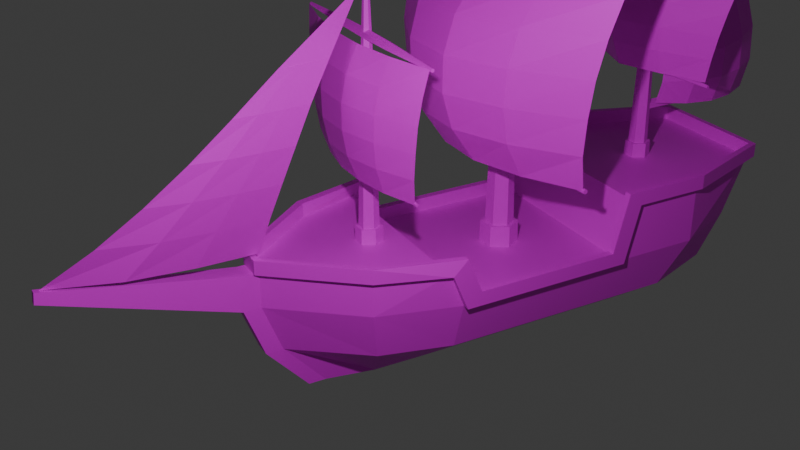 # Source: bg_4_big_pirate_ship.blend  (saved by Blender 4.0.36; exported with 4.5.12 LTS)
import bpy
from mathutils import Matrix  # noqa: F401  (used for matrix-valued properties, if any)

bpy.ops.wm.read_factory_settings(use_empty=True)
scene = bpy.context.scene
scene.name = 'Scene'

# ---- collections
col_boat = bpy.data.collections.new('Boat'); scene.collection.children.link(col_boat)
col_front_mast = bpy.data.collections.new('Front Mast'); scene.collection.children.link(col_front_mast)
col_middle_mast = bpy.data.collections.new('Middle Mast'); scene.collection.children.link(col_middle_mast)
col_rear_mast = bpy.data.collections.new('Rear Mast'); scene.collection.children.link(col_rear_mast)

# ---- images (referenced by path relative to the original .blend; pixels are not part of the script)
import os
ASSET_DIR = os.environ.get("B2B_ASSET_DIR", "")  # directory of the original .blend (textures are referenced by path, not embedded)
HERE = os.path.dirname(os.path.abspath(__file__))  # packed textures are extracted next to this script under _unpacked/

def load_image(name, relpath, width, height, colorspace="sRGB"):
    """Load a texture the original file referenced (path relative to the .blend, or extracted next to this script)."""
    p = next((c for c in (os.path.join(HERE, relpath), os.path.join(ASSET_DIR, relpath)) if relpath and os.path.exists(c)), "")
    if p:
        img = bpy.data.images.load(p, check_existing=True)
        img.name = name
    else:  # same state as the original file: an image datablock whose file is absent (Cycles renders it pink)
        img = bpy.data.images.new(name, width, height)
        img.source = "FILE"
        img.filepath = "//" + (relpath or name)
    img.colorspace_settings.name = colorspace
    return img
img_hull_painting = load_image('Hull Painting', '', 1024, 1024, 'sRGB')
img_generic_wood = load_image('Generic Wood', '', 1024, 1024, 'sRGB')
img_a = load_image('a', '', 1024, 1024, 'sRGB')

# ---- materials (node trees are filled in below, after node groups)
mat_material_001 = bpy.data.materials.new('Material.001')
mat_material_001.use_transparent_shadow = False
mat_material_001.preview_render_type = 'FLAT'
mat_material_002 = bpy.data.materials.new('Material.002')
mat_material_002.use_transparent_shadow = False
mat_front_triangle_sail_material = bpy.data.materials.new('Front Triangle Sail Material')
mat_front_triangle_sail_material.use_transparent_shadow = False

# ---- material node trees
mat_material_001.use_nodes = True; mat_material_001.node_tree.nodes.clear()
_N = mat_material_001.node_tree.nodes; _L = mat_material_001.node_tree.links
n0 = _N.new('ShaderNodeBsdfPrincipled'); n0.name = 'Principled BSDF'; n0.location = (10, 300)
n0.inputs[3].default_value = 1.45
n1 = _N.new('ShaderNodeOutputMaterial'); n1.name = 'Material Output'; n1.location = (300, 300)
n2 = _N.new('ShaderNodeTexImage'); n2.name = 'Image Texture'; n2.location = (-280, 275)
n2.image = img_hull_painting
_L.new(n0.outputs[0], n1.inputs[0])
_L.new(n2.outputs[0], n0.inputs[0])
n1.is_active_output = True
mat_material_002.use_nodes = True; mat_material_002.node_tree.nodes.clear()
_N = mat_material_002.node_tree.nodes; _L = mat_material_002.node_tree.links
n0 = _N.new('ShaderNodeBsdfPrincipled'); n0.name = 'Principled BSDF'; n0.location = (10, 300)
n0.inputs[3].default_value = 1.45
n1 = _N.new('ShaderNodeOutputMaterial'); n1.name = 'Material Output'; n1.location = (300, 300)
n2 = _N.new('ShaderNodeTexImage'); n2.name = 'Image Texture'; n2.location = (-280, 275)
n2.image = img_generic_wood
_L.new(n0.outputs[0], n1.inputs[0])
_L.new(n2.outputs[0], n0.inputs[0])
n1.is_active_output = True
mat_front_triangle_sail_material.use_nodes = True; mat_front_triangle_sail_material.node_tree.nodes.clear()
_N = mat_front_triangle_sail_material.node_tree.nodes; _L = mat_front_triangle_sail_material.node_tree.links
n0 = _N.new('ShaderNodeBsdfPrincipled'); n0.name = 'Principled BSDF'; n0.location = (10, 300)
n0.inputs[3].default_value = 1.45
n1 = _N.new('ShaderNodeOutputMaterial'); n1.name = 'Material Output'; n1.location = (300, 300)
n2 = _N.new('ShaderNodeTexImage'); n2.name = 'Image Texture'; n2.location = (-280, 275)
n2.image = img_a
_L.new(n0.outputs[0], n1.inputs[0])
_L.new(n2.outputs[0], n0.inputs[0])
n1.is_active_output = True

# ---- world
world_world = bpy.data.worlds.new('World'); scene.world = world_world
world_world.use_nodes = True; world_world.node_tree.nodes.clear()
_N = world_world.node_tree.nodes; _L = world_world.node_tree.links
n0 = _N.new('ShaderNodeOutputWorld'); n0.name = 'World Output'; n0.location = (300, 300)
n1 = _N.new('ShaderNodeBackground'); n1.name = 'Background'; n1.location = (10, 300)
n1.inputs[0].default_value = (0.05088, 0.05088, 0.05088, 1.0)
_L.new(n1.outputs[0], n0.inputs[0])
n0.is_active_output = True
world_world.color = (0.05088, 0.05088, 0.05088)
world_world.use_sun_shadow = False
world_world.sun_shadow_jitter_overblur = 0.0

# ---- cameras
cam_camera = bpy.data.cameras.new('Camera')
cam_camera.clip_end = 100.0
cam_camera.ortho_scale = 7.314

# ---- lights
light_light = bpy.data.lights.new('Light', 'POINT')
light_light.transmission_factor = 0.0
light_light.use_soft_falloff = False
light_light.energy = 1000.0
light_light.shadow_soft_size = 0.1
light_light.shadow_maximum_resolution = 0.006
light_light.use_absolute_resolution = True

# ---- meshes
me_cube_002 = bpy.data.meshes.new('Cube.002')
me_cube_002.from_pydata([(-0.2055, -1.9, -0.3942), (-1.311, -1.9, 0.9874), (-0.2055, 0.5459, -0.3942), (-1.311, 0.5459, 0.9874), (0.2055, -1.9, -0.3942), (1.311, -1.9, 0.9874), (0.2055, 0.5459, -0.3942), (1.311, 0.5459, 0.9874), (-0.07148, -3.257, -0.3942), (-0.1367, -4.12, 0.9874), (0.1367, -4.12, 0.9874), (0.07148, -3.257, -0.3942), (-0.8537, 2.807, 0.9874), (-0.1338, 2.35, -0.3942), (0.1338, 2.35, -0.3942), (0.8537, 2.807, 0.9874), (-1.099, -1.9, 0.2896), (-1.099, 0.5459, 0.2896), (1.099, 0.5459, 0.2896), (1.099, -1.9, 0.2896), (-0.1146, -3.853, 0.2896), (0.1146, -3.853, 0.2896), (-0.7156, 2.562, 0.2896), (0.7156, 2.562, 0.2896), (1.311, -1.9, 0.9874), (-1.311, -1.9, 0.9874), (0.1367, -4.12, 0.9874), (-0.1367, -4.12, 0.9874), (1.311, -2.1, 1.487), (-1.311, -2.1, 1.487), (0.1367, -4.12, 1.487), (-0.1367, -4.12, 1.487), (-1.311, 0.7459, 1.807), (1.311, 0.7459, 1.807), (-0.8537, 3.153, 1.807), (0.8537, 3.153, 1.807), (-0.1146, -4.093, 0.2896), (-0.1367, -4.359, 0.9874), (0.1146, -4.093, 0.2896), (0.07148, -3.496, -0.3942), (-0.07148, -3.496, -0.3942), (0.1367, -4.359, 0.9874), (0.1367, -4.359, 0.9874), (-0.1367, -4.359, 0.9874), (0.1367, -4.306, 1.487), (-0.1367, -4.306, 1.487), (-0.1937, -2.578, -0.3942), (-1.013, -3.01, 0.9874), (0.1937, -2.578, -0.3942), (1.013, -3.01, 0.9874), (0.8489, -2.876, 0.2896), (-0.8489, -2.876, 0.2896), (-1.013, -3.01, 0.9874), (1.013, -3.01, 0.9874), (-1.013, -3.01, 1.487), (1.013, -3.01, 1.487), (-1.311, 1.788, 0.9874), (-0.2055, 1.386, -0.3942), (0.2055, 1.386, -0.3942), (1.311, 1.788, 0.9874), (1.099, 1.48, 0.2896), (-1.099, 1.48, 0.2896), (-1.311, 1.788, 1.807), (1.311, 1.788, 1.807), (0.1367, -4.12, 1.487), (-0.1367, -4.12, 1.487), (0.04167, -6.769, 1.731), (-0.04167, -6.769, 1.731), (0.04167, -6.753, 1.884), (-0.04167, -6.753, 1.884), (1.311, -1.9, 0.9874), (1.311, 0.5459, 0.9874), (1.311, -1.9, 0.9874), (1.311, -2.1, 1.487), (1.013, -3.01, 1.487), (-1.311, -1.7, 1.187), (-1.311, 0.3459, 1.187), (1.311, 0.3459, 1.187), (-1.311, -1.9, 0.9874), (-1.311, -1.9, 1.687), (0.1367, -4.12, 1.687), (-0.1367, -4.12, 1.687), (-1.311, 0.5459, 2.007), (1.311, 0.5459, 2.007), (-0.8537, 3.153, 2.007), (0.8537, 3.153, 2.007), (-1.013, -3.01, 1.687), (1.013, -3.01, 1.687), (-1.311, 1.788, 2.007), (1.311, 1.788, 2.007), (0.1367, -4.12, 1.687), (-0.1367, -4.12, 1.687), (1.311, -1.7, 1.187), (1.311, -1.9, 1.687), (1.013, -3.01, 1.687), (1.311, 0.5459, 0.9874), (1.311, -1.9, 0.9874), (-1.311, 0.5459, 0.9874), (-1.013, -3.01, 1.487), (-1.311, -2.1, 1.487), (-1.311, -1.9, 0.9874), (-0.8537, 3.153, 1.807), (0.8537, 3.153, 1.807), (-1.311, 1.788, 1.807), (1.311, 1.788, 1.807), (1.311, 0.7459, 1.807), (-1.311, 0.7459, 1.807), (1.311, 0.5459, 0.9874), (-0.1367, -4.12, 1.487), (0.1367, -4.12, 1.487), (1.013, -3.01, 1.487), (0.1367, -4.12, 1.487), (-0.1367, -4.12, 1.487), (1.013, -3.01, 1.487), (1.311, -2.1, 1.487), (1.311, -1.9, 0.9874), (-1.311, -1.7, 1.187), (-1.311, 0.3459, 1.187), (-1.013, -3.01, 1.687), (-1.311, -1.9, 1.687), (-0.8537, 3.153, 2.007), (0.8537, 3.153, 2.007), (-1.311, 1.788, 2.007), (1.311, 1.788, 2.007), (1.311, 0.5459, 2.007), (-1.311, 0.5459, 2.007), (1.311, 0.3459, 1.187), (-0.1367, -4.12, 1.687), (0.1367, -4.12, 1.687), (1.013, -3.01, 1.687), (0.1367, -4.12, 1.687), (-0.1367, -4.12, 1.687), (1.013, -3.01, 1.687), (1.311, -1.9, 1.687), (1.311, 0.5459, 0.9874), (1.311, -1.9, 0.9874), (1.311, -1.7, 1.187), (-1.101, -3.056, 1.495), (-1.41, -2.115, 1.495), (-1.411, -1.9, 0.9874), (-1.411, 0.5459, 0.9874), (-1.411, -1.9, 0.9874), (-0.9121, 3.234, 1.807), (0.9121, 3.234, 1.807), (-1.41, 1.804, 1.807), (1.41, 1.804, 1.807), (1.411, 0.7459, 1.807), (-1.411, 0.7459, 1.807), (1.411, 0.5459, 0.9874), (-0.1759, -4.201, 1.487), (0.1759, -4.201, 1.487), (1.1, -3.055, 1.494), (1.41, -2.115, 1.495), (1.411, -1.9, 0.9874), (-1.411, -1.7, 1.187), (-1.411, 0.3459, 1.187), (-1.101, -3.056, 1.695), (-1.41, -1.911, 1.693), (-0.9121, 3.234, 2.007), (0.9121, 3.234, 2.007), (-1.41, 1.804, 2.007), (1.41, 1.804, 2.007), (1.411, 0.5459, 2.007), (-1.411, 0.5459, 2.007), (1.411, 0.3459, 1.187), (-0.1759, -4.201, 1.687), (0.1759, -4.201, 1.687), (1.1, -3.055, 1.694), (1.41, -1.911, 1.693), (1.411, 0.5459, 0.9874), (1.411, -1.9, 0.9874), (1.411, -1.7, 1.187), (1.013, -3.01, 0.9874), (1.311, -1.9, 0.9874), (1.099, -1.9, 0.2896), (0.1367, -4.12, 0.9874), (0.1146, -3.853, 0.2896), (0.8489, -2.876, 0.2896), (0.1367, -4.12, 0.9874), (0.1146, -3.853, 0.2896), (0.8489, -2.876, 0.2896), (1.013, -3.01, 0.9874), (1.013, -3.01, 0.9874), (1.311, -1.9, 0.9874), (1.099, -1.9, 0.2896), (0.8489, -2.876, 0.2896)], [], [(16, 1, 3, 17), (61, 56, 12, 22), (18, 7, 5, 19), (51, 46, 8, 20), (2, 6, 4, 0), (7, 3, 1, 5), (31, 27, 43, 45), (46, 48, 11, 8), (9, 10, 26, 27), (10, 21, 179, 178), (22, 12, 15, 23), (60, 58, 14, 23), (58, 57, 13, 14), (56, 3, 32, 62), (59, 60, 23, 15), (13, 22, 23, 14), (48, 50, 21, 11), (10, 9, 37, 41), (47, 51, 20, 9), (6, 18, 19, 4), (57, 61, 22, 13), (0, 16, 17, 2), (52, 27, 31, 54), (5, 1, 25, 24), (49, 5, 24, 53), (47, 9, 27, 52), (55, 54, 31, 30), (24, 25, 29, 28), (53, 24, 28, 55), (20, 8, 40, 36), (62, 63, 35, 34), (15, 12, 34, 35), (3, 7, 33, 32), (59, 15, 35, 63), (38, 41, 37, 36), (39, 38, 36, 40), (42, 44, 68, 66), (9, 20, 36, 37), (44, 30, 64, 65, 31, 45), (21, 10, 41, 38), (11, 21, 38, 39), (8, 11, 39, 40), (27, 26, 42, 43), (26, 30, 44, 42), (26, 53, 55, 30), (28, 29, 54, 55), (1, 47, 52, 25), (10, 49, 53, 26), (25, 52, 54, 29), (1, 16, 51, 47), (4, 19, 50, 48), (50, 19, 174, 180), (0, 4, 48, 46), (16, 0, 46, 51), (7, 59, 63, 33), (32, 33, 63, 62), (2, 17, 61, 57), (7, 18, 60, 59), (12, 56, 62, 34), (6, 2, 57, 58), (18, 6, 58, 60), (17, 3, 56, 61), (30, 31, 65, 64), (67, 66, 68, 69), (44, 45, 69, 68), (45, 43, 67, 69), (43, 42, 66, 67), (28, 24, 72, 73), (28, 55, 74, 73), (7, 5, 70, 71), (86, 81, 127, 118), (73, 72, 115, 114), (95, 96, 135, 134), (83, 77, 126, 124), (3, 32, 106, 97), (81, 31, 108, 127), (73, 74, 113, 114), (82, 76, 117, 125), (63, 33, 105, 104), (71, 70, 96, 95), (65, 91, 131, 112), (74, 94, 132, 113), (83, 89, 123, 124), (34, 62, 103, 101), (90, 64, 111, 130), (63, 35, 102, 104), (88, 84, 120, 122), (70, 92, 96), (77, 71, 95), (125, 117, 155, 163), (127, 108, 149, 165), (97, 106, 147, 140), (134, 135, 170, 169), (124, 123, 161, 162), (112, 131, 165, 149), (104, 105, 146, 145), (120, 122, 160, 158), (130, 111, 150, 166), (103, 101, 142, 144), (113, 132, 167, 151), (121, 120, 158, 159), (101, 102, 143, 142), (119, 118, 156, 157), (99, 100, 141, 138), (117, 116, 154, 155), (77, 7, 107, 126), (87, 80, 128, 129), (7, 33, 105, 107), (88, 82, 125, 122), (29, 54, 98, 99), (80, 30, 109, 128), (85, 89, 123, 121), (92, 77, 126, 136), (55, 87, 129, 110), (1, 3, 97, 78), (91, 90, 130, 131), (31, 54, 98, 108), (77, 95, 134, 126), (94, 93, 133, 132), (30, 55, 110, 109), (92, 93, 133, 136), (64, 65, 112, 111), (25, 29, 99, 100), (76, 75, 116, 117), (72, 92, 136, 115), (86, 79, 119, 118), (75, 1, 78, 116), (96, 92, 136, 135), (79, 75, 116, 119), (84, 85, 121, 120), (32, 62, 103, 106), (75, 25, 100, 116), (35, 34, 101, 102), (140, 147, 163, 155), (141, 154, 157, 138), (150, 149, 165, 166), (149, 137, 156, 165), (148, 164, 162, 146), (150, 166, 167, 151), (143, 159, 158, 142), (139, 140, 155, 154), (138, 157, 156, 137), (142, 158, 160, 144), (147, 144, 160, 163), (152, 151, 167, 168), (145, 146, 162, 161), (145, 161, 159, 143), (152, 168, 171, 153), (169, 170, 171, 164), (136, 126, 164, 171), (105, 107, 148, 146), (126, 124, 162, 164), (126, 134, 169, 164), (108, 98, 137, 149), (107, 126, 164, 148), (118, 127, 165, 156), (133, 136, 171, 168), (110, 109, 150, 151), (128, 129, 167, 166), (136, 115, 153, 171), (106, 103, 144, 147), (109, 128, 166, 150), (122, 125, 163, 160), (135, 136, 171, 170), (102, 104, 145, 143), (129, 110, 151, 167), (123, 121, 159, 161), (116, 119, 157, 154), (111, 112, 149, 150), (131, 130, 166, 165), (98, 99, 138, 137), (100, 116, 154, 141), (114, 113, 151, 152), (78, 97, 140, 139), (132, 133, 168, 167), (115, 114, 152, 153), (116, 78, 139, 154), (134, 126, 136, 135), (134, 107, 105, 124, 126), (97, 117, 125, 106), (106, 125, 122, 103), (103, 122, 120, 101), (101, 120, 121, 102), (102, 121, 123, 104), (104, 123, 124, 105), (100, 78, 97, 117, 116), (98, 118, 119, 99), (99, 119, 116, 100), (112, 98, 118, 131), (111, 130, 131, 112), (111, 113, 132, 130), (132, 113, 114, 133), (133, 114, 135, 136), (177, 172, 175, 176), (174, 173, 183, 184), (19, 5, 173, 174), (21, 50, 180, 179), (49, 10, 178, 181), (5, 49, 181, 173), (176, 175, 178, 179), (177, 176, 179, 180), (175, 172, 181, 178), (172, 177, 180, 181), (184, 183, 182, 185), (181, 180, 185, 182), (173, 181, 182, 183), (180, 174, 184, 185)])
_uv = me_cube_002.uv_layers.new(name='UVMap')
_uv.uv.foreach_set('vector', [0.0931, 0.406, 0.03898, 0.3986, 0.06493, 0.2121, 0.1191, 0.2195, 0.129, 0.1483, 0.07811, 0.1174, 0.09111, 0.03979, 0.1423, 0.0659, 0.6202, 0.1933, 0.5656, 0.193, 0.5666, 0.004704, 0.6211, 0.005039, 0.08393, 0.4806, 0.1423, 0.4653, 0.1357, 0.517, 0.07708, 0.5552, 0.3398, 0.3159, 0.3082, 0.3159, 0.308, 0.1276, 0.3396, 0.1276, 0.5863, 0.839, 0.5865, 0.6371, 0.7748, 0.6373, 0.7745, 0.8392, 0.7351, 0.2094, 0.6967, 0.212, 0.6955, 0.1936, 0.7341, 0.1951, 0.3387, 0.07537, 0.3088, 0.0754, 0.3182, 0.02313, 0.3292, 0.02312, 0.4523, 0.4632, 0.4523, 0.4632, 0.4523, 0.4632, 0.4523, 0.4632, 0.4523, 0.4632, 0.4523, 0.4632, 0.4523, 0.4632, 0.4523, 0.4632, 0.01516, 0.941, 0.004704, 0.8865, 0.136, 0.8887, 0.1252, 0.9429, 0.2394, 0.3869, 0.3082, 0.3806, 0.3138, 0.4547, 0.269, 0.4701, 0.3082, 0.3806, 0.3399, 0.3806, 0.3344, 0.4547, 0.3138, 0.4547, 0.07811, 0.1174, 0.06493, 0.2121, 0.004704, 0.1881, 0.01576, 0.1087, 0.5652, 0.2886, 0.6199, 0.2652, 0.6211, 0.3487, 0.5668, 0.3672, 0.05965, 0.9949, 0.01516, 0.941, 0.1252, 0.9429, 0.08023, 0.9953, 0.9037, 0.5737, 0.8655, 0.5272, 0.9034, 0.4625, 0.9286, 0.5278, 0.4042, 0.8681, 0.4042, 0.847, 0.4227, 0.847, 0.4226, 0.8681, 0.02863, 0.4833, 0.08393, 0.4806, 0.07708, 0.5552, 0.02104, 0.5681, 0.3082, 0.3159, 0.2394, 0.315, 0.2392, 0.1267, 0.308, 0.1276, 0.3399, 0.3806, 0.4087, 0.3867, 0.3792, 0.47, 0.3344, 0.4547, 0.3396, 0.1276, 0.4084, 0.1266, 0.4086, 0.3148, 0.3398, 0.3159, 0.7067, 0.2966, 0.6967, 0.212, 0.7351, 0.2094, 0.745, 0.294, 0.4523, 0.4632, 0.4523, 0.4632, 0.4523, 0.4632, 0.4523, 0.4632, 0.4523, 0.4632, 0.4523, 0.4632, 0.4523, 0.4632, 0.4523, 0.4632, 0.4523, 0.4632, 0.4523, 0.4632, 0.4523, 0.4632, 0.4523, 0.4632, 0.3093, 0.8853, 0.3094, 0.7293, 0.3948, 0.7969, 0.3948, 0.8179, 0.8221, 0.6377, 0.8224, 0.8395, 0.7845, 0.8388, 0.7842, 0.6371, 0.675, 0.2967, 0.6678, 0.3818, 0.6305, 0.3638, 0.6367, 0.2941, 0.07708, 0.5552, 0.1357, 0.517, 0.1331, 0.5353, 0.07454, 0.5735, 0.7759, 0.403, 0.7757, 0.6049, 0.6706, 0.5696, 0.6708, 0.4381, 0.136, 0.8887, 0.004704, 0.8865, 0.004704, 0.8225, 0.136, 0.8247, 0.8232, 0.005443, 0.8235, 0.2071, 0.7609, 0.2064, 0.7606, 0.004704, 0.5652, 0.2886, 0.5668, 0.3672, 0.5037, 0.3936, 0.5022, 0.2883, 0.2114, 0.8423, 0.2087, 0.788, 0.2297, 0.7879, 0.229, 0.8423, 0.2169, 0.8963, 0.2114, 0.8423, 0.229, 0.8423, 0.2279, 0.8963, 0.6861, 0.1937, 0.6474, 0.1951, 0.6305, 0.005141, 0.6423, 0.004704, 0.02104, 0.5681, 0.07708, 0.5552, 0.07454, 0.5735, 0.0185, 0.5864, 0.2298, 0.7642, 0.2297, 0.7785, 0.2297, 0.7785, 0.2087, 0.7785, 0.2087, 0.7785, 0.2087, 0.7642, 0.9034, 0.4625, 0.8655, 0.4193, 0.8742, 0.403, 0.9121, 0.4463, 0.9286, 0.5278, 0.9034, 0.4625, 0.9121, 0.4463, 0.9372, 0.5115, 0.3292, 0.02312, 0.3182, 0.02313, 0.3182, 0.004714, 0.3292, 0.004704, 0.4928, 0.6201, 0.4717, 0.6201, 0.4717, 0.6017, 0.4928, 0.6017, 0.6848, 0.2121, 0.6464, 0.2094, 0.6474, 0.1951, 0.6861, 0.1937, 0.6848, 0.2121, 0.675, 0.2967, 0.6367, 0.2941, 0.6464, 0.2094, 0.2392, 0.9082, 0.2394, 0.7063, 0.3094, 0.7293, 0.3093, 0.8853, 0.4523, 0.4632, 0.4523, 0.4632, 0.4523, 0.4632, 0.4523, 0.4632, 0.4523, 0.4632, 0.4523, 0.4632, 0.4523, 0.4632, 0.4523, 0.4632, 0.7139, 0.3816, 0.7067, 0.2966, 0.745, 0.294, 0.7512, 0.3637, 0.03898, 0.3986, 0.0931, 0.406, 0.08393, 0.4806, 0.02863, 0.4833, 0.308, 0.1276, 0.2392, 0.1267, 0.2584, 0.0515, 0.3088, 0.0754, 0.4523, 0.4632, 0.4523, 0.4632, 0.4523, 0.4632, 0.4523, 0.4632, 0.3396, 0.1276, 0.308, 0.1276, 0.3088, 0.0754, 0.3387, 0.07537, 0.4084, 0.1266, 0.3396, 0.1276, 0.3387, 0.07537, 0.3891, 0.05137, 0.5656, 0.193, 0.5652, 0.2886, 0.5022, 0.2883, 0.5026, 0.2081, 0.8561, 0.4031, 0.8559, 0.605, 0.7757, 0.6049, 0.7759, 0.403, 0.3398, 0.3159, 0.4086, 0.3148, 0.4087, 0.3867, 0.3399, 0.3806, 0.5656, 0.193, 0.6202, 0.1933, 0.6199, 0.2652, 0.5652, 0.2886, 0.09111, 0.03979, 0.07811, 0.1174, 0.01576, 0.1087, 0.03243, 0.004704, 0.3082, 0.3159, 0.3398, 0.3159, 0.3399, 0.3806, 0.3082, 0.3806, 0.2394, 0.315, 0.3082, 0.3159, 0.3082, 0.3806, 0.2394, 0.3869, 0.1191, 0.2195, 0.06493, 0.2121, 0.07811, 0.1174, 0.129, 0.1483, 0.4617, 0.4632, 0.4617, 0.4632, 0.4617, 0.4632, 0.4617, 0.4632, 0.4621, 0.6141, 0.4557, 0.6142, 0.4557, 0.6025, 0.4621, 0.6025, 0.2298, 0.7642, 0.2087, 0.7642, 0.2162, 0.5754, 0.2227, 0.5754, 0.7341, 0.1951, 0.6955, 0.1936, 0.7394, 0.004704, 0.7512, 0.005158, 0.4928, 0.6017, 0.4717, 0.6017, 0.4789, 0.4151, 0.4853, 0.4151, 0.4352, 0.464, 0.4352, 0.464, 0.4352, 0.464, 0.4352, 0.464, 0.4352, 0.464, 0.4352, 0.464, 0.4352, 0.464, 0.4352, 0.464, 0.4352, 0.464, 0.4352, 0.464, 0.4352, 0.464, 0.4352, 0.464, 0.4352, 0.464, 0.4352, 0.464, 0.4352, 0.464, 0.4352, 0.464, 0.4352, 0.464, 0.4352, 0.464, 0.4352, 0.464, 0.4352, 0.464, 0.4352, 0.464, 0.4352, 0.464, 0.4352, 0.464, 0.4352, 0.464, 0.4352, 0.464, 0.4352, 0.464, 0.4352, 0.464, 0.4352, 0.464, 0.4352, 0.464, 0.4352, 0.464, 0.4352, 0.464, 0.4352, 0.464, 0.4352, 0.464, 0.4352, 0.464, 0.4352, 0.464, 0.4352, 0.464, 0.4352, 0.464, 0.4352, 0.464, 0.4352, 0.464, 0.4352, 0.464, 0.4352, 0.464, 0.4352, 0.464, 0.4352, 0.464, 0.4352, 0.464, 0.4352, 0.464, 0.4352, 0.464, 0.4352, 0.464, 0.4352, 0.464, 0.4352, 0.464, 0.4352, 0.464, 0.4352, 0.464, 0.4352, 0.464, 0.4617, 0.4632, 0.4617, 0.4632, 0.4617, 0.4632, 0.4617, 0.4632, 0.4352, 0.464, 0.4352, 0.464, 0.4352, 0.464, 0.4352, 0.464, 0.4352, 0.464, 0.4352, 0.464, 0.4352, 0.464, 0.4352, 0.464, 0.4352, 0.464, 0.4352, 0.464, 0.4352, 0.464, 0.4352, 0.464, 0.4617, 0.4632, 0.4617, 0.4632, 0.4617, 0.4632, 0.4617, 0.4632, 0.4352, 0.464, 0.4352, 0.464, 0.4352, 0.464, 0.4352, 0.464, 0.4352, 0.464, 0.4352, 0.464, 0.4352, 0.464, 0.4352, 0.464, 0.4352, 0.464, 0.4352, 0.464, 0.4352, 0.464, 0.4352, 0.464, 0.4352, 0.464, 0.4352, 0.464, 0.1531, 0.8226, 0.1531, 0.8862, 0.1454, 0.8861, 0.1454, 0.8225, 0.4619, 0.5527, 0.4619, 0.5681, 0.4557, 0.5679, 0.4557, 0.5525, 0.1796, 0.8852, 0.1796, 0.8226, 0.1873, 0.8225, 0.1873, 0.8851, 0.8577, 0.193, 0.8579, 0.004704, 0.8656, 0.004712, 0.8654, 0.193, 0.2394, 0.6892, 0.335, 0.6891, 0.3362, 0.6967, 0.2394, 0.6969, 0.8827, 0.6467, 0.8677, 0.6431, 0.8694, 0.6371, 0.8843, 0.6407, 0.116, 0.8053, 0.1962, 0.8054, 0.1962, 0.8131, 0.1147, 0.8129, 0.4399, 0.5223, 0.3348, 0.4871, 0.336, 0.4795, 0.4461, 0.5178, 0.5188, 0.6499, 0.5039, 0.6536, 0.5022, 0.6476, 0.5171, 0.6439, 0.1162, 0.6034, 0.0111, 0.6385, 0.004859, 0.634, 0.115, 0.5958, 0.6615, 0.8644, 0.6615, 0.849, 0.6684, 0.8486, 0.6684, 0.864, 0.44, 0.6537, 0.4399, 0.5223, 0.4461, 0.5178, 0.4463, 0.6582, 0.0111, 0.6385, 0.01096, 0.77, 0.004704, 0.7745, 0.004859, 0.634, 0.4654, 0.827, 0.4851, 0.7407, 0.4928, 0.7408, 0.4726, 0.8298, 0.8731, 0.5835, 0.8732, 0.6214, 0.8655, 0.6216, 0.8655, 0.5831, 0.7608, 0.374, 0.7606, 0.2165, 0.7683, 0.2165, 0.7685, 0.374, 0.4352, 0.464, 0.4352, 0.464, 0.4352, 0.464, 0.4352, 0.464, 0.4181, 0.4641, 0.4181, 0.4641, 0.4181, 0.4641, 0.4181, 0.4641, 0.4352, 0.464, 0.4352, 0.464, 0.4352, 0.464, 0.4352, 0.464, 0.4352, 0.464, 0.4352, 0.464, 0.4352, 0.464, 0.4352, 0.464, 0.4352, 0.464, 0.4352, 0.464, 0.4352, 0.464, 0.4352, 0.464, 0.4181, 0.4641, 0.4181, 0.4641, 0.4181, 0.4641, 0.4181, 0.4641, 0.4352, 0.464, 0.4352, 0.464, 0.4352, 0.464, 0.4352, 0.464, 0.4352, 0.464, 0.4352, 0.464, 0.4352, 0.464, 0.4352, 0.464, 0.4181, 0.4641, 0.4181, 0.4641, 0.4181, 0.4641, 0.4181, 0.4641, 0.4352, 0.464, 0.4352, 0.464, 0.4352, 0.464, 0.4352, 0.464, 0.4617, 0.4632, 0.4617, 0.4632, 0.4617, 0.4632, 0.4617, 0.4632, 0.4352, 0.464, 0.4352, 0.464, 0.4352, 0.464, 0.4352, 0.464, 0.4352, 0.464, 0.4352, 0.464, 0.4352, 0.464, 0.4352, 0.464, 0.4352, 0.464, 0.4352, 0.464, 0.4352, 0.464, 0.4352, 0.464, 0.4181, 0.4641, 0.4181, 0.4641, 0.4181, 0.4641, 0.4181, 0.4641, 0.4352, 0.464, 0.4352, 0.464, 0.4352, 0.464, 0.4352, 0.464, 0.4617, 0.4632, 0.4617, 0.4632, 0.4617, 0.4632, 0.4617, 0.4632, 0.4352, 0.464, 0.4352, 0.464, 0.4352, 0.464, 0.4352, 0.464, 0.4352, 0.464, 0.4352, 0.464, 0.4352, 0.464, 0.4352, 0.464, 0.4352, 0.464, 0.4352, 0.464, 0.4352, 0.464, 0.4352, 0.464, 0.4352, 0.464, 0.4352, 0.464, 0.4352, 0.464, 0.4352, 0.464, 0.4352, 0.464, 0.4352, 0.464, 0.4352, 0.464, 0.4352, 0.464, 0.4352, 0.464, 0.4352, 0.464, 0.4352, 0.464, 0.4352, 0.464, 0.4352, 0.464, 0.4352, 0.464, 0.4352, 0.464, 0.4352, 0.464, 0.4352, 0.464, 0.4352, 0.464, 0.4352, 0.464, 0.4352, 0.464, 0.4352, 0.464, 0.4352, 0.464, 0.4352, 0.464, 0.4352, 0.464, 0.4352, 0.464, 0.4352, 0.464, 0.4352, 0.464, 0.4352, 0.464, 0.4352, 0.464, 0.4352, 0.464, 0.4352, 0.464, 0.4352, 0.464, 0.4181, 0.2261, 0.4735, 0.1925, 0.4928, 0.2026, 0.4374, 0.2362, 0.8843, 0.8237, 0.8657, 0.835, 0.8318, 0.8099, 0.8504, 0.7983, 0.8105, 0.3662, 0.8106, 0.3933, 0.7952, 0.3933, 0.7951, 0.3662, 0.8843, 0.6407, 0.8665, 0.7275, 0.8516, 0.7239, 0.8694, 0.6371, 0.5769, 0.6245, 0.5576, 0.6345, 0.5022, 0.6008, 0.5215, 0.5908, 0.5022, 0.6476, 0.5171, 0.6439, 0.5348, 0.7309, 0.5199, 0.7346, 0.8107, 0.3568, 0.7953, 0.3568, 0.7951, 0.2165, 0.8105, 0.2165, 0.4747, 0.4057, 0.4181, 0.2261, 0.4374, 0.2362, 0.4847, 0.3864, 0.8504, 0.7983, 0.8318, 0.8099, 0.8516, 0.7239, 0.8665, 0.7275, 0.4181, 0.009329, 0.4327, 0.004704, 0.4637, 0.1102, 0.449, 0.1148, 0.4735, 0.1925, 0.449, 0.1148, 0.4637, 0.1102, 0.4928, 0.2026, 0.5361, 0.8053, 0.5199, 0.7346, 0.5348, 0.7309, 0.5546, 0.8168, 0.546, 0.5131, 0.5215, 0.5908, 0.5022, 0.6008, 0.5314, 0.5085, 0.546, 0.5131, 0.5314, 0.5085, 0.5622, 0.403, 0.5769, 0.4076, 0.5361, 0.8053, 0.5546, 0.8168, 0.5208, 0.842, 0.5022, 0.8308, 0.8482, 0.2024, 0.8483, 0.3907, 0.8329, 0.3753, 0.8329, 0.2178, 0.7856, 0.2165, 0.7857, 0.374, 0.778, 0.374, 0.7779, 0.2165, 0.1702, 0.8225, 0.1702, 0.8851, 0.1625, 0.8852, 0.1625, 0.8226, 0.875, 0.1848, 0.875, 0.1212, 0.8827, 0.1213, 0.8827, 0.1849, 0.6359, 0.8489, 0.6359, 0.8648, 0.6282, 0.8645, 0.6282, 0.8486, 0.8807, 0.2063, 0.8654, 0.3141, 0.8577, 0.3144, 0.875, 0.2024, 0.6778, 0.8642, 0.6778, 0.8486, 0.6855, 0.8486, 0.6855, 0.8642, 0.4851, 0.7407, 0.4654, 0.6336, 0.471, 0.6296, 0.4928, 0.7408, 0.4257, 0.4157, 0.4258, 0.4547, 0.4181, 0.4546, 0.4181, 0.4151, 0.4292, 0.8181, 0.4303, 0.7092, 0.4366, 0.7063, 0.4366, 0.8196, 0.4523, 0.7092, 0.4534, 0.8181, 0.446, 0.8196, 0.446, 0.7063, 0.6949, 0.8638, 0.6949, 0.8486, 0.7026, 0.8486, 0.7026, 0.8638, 0.1964, 0.6035, 0.1162, 0.6034, 0.115, 0.5958, 0.1964, 0.5958, 0.4557, 0.593, 0.4557, 0.5777, 0.4619, 0.5775, 0.4619, 0.5929, 0.3348, 0.4871, 0.2392, 0.4872, 0.2392, 0.4795, 0.336, 0.4795, 0.564, 0.8575, 0.564, 0.8416, 0.5717, 0.8419, 0.5717, 0.8579, 0.01096, 0.77, 0.116, 0.8053, 0.1147, 0.8129, 0.004704, 0.7745, 0.6521, 0.8492, 0.6521, 0.8646, 0.6453, 0.864, 0.6453, 0.8486, 0.335, 0.6891, 0.44, 0.6537, 0.4463, 0.6582, 0.3362, 0.6967, 0.4352, 0.4544, 0.4353, 0.4154, 0.4429, 0.4151, 0.4429, 0.4546, 0.4557, 0.5036, 0.4557, 0.4826, 0.4619, 0.4795, 0.4619, 0.5066, 0.4619, 0.5191, 0.4619, 0.5401, 0.4557, 0.5431, 0.4557, 0.516, 0.8654, 0.3141, 0.8807, 0.3862, 0.8736, 0.389, 0.8577, 0.3144, 0.7197, 0.8486, 0.7197, 0.8638, 0.712, 0.8638, 0.712, 0.8486, 0.8902, 0.378, 0.8903, 0.3042, 0.8977, 0.303, 0.8977, 0.3792, 0.5719, 0.6439, 0.5717, 0.8322, 0.564, 0.8322, 0.5642, 0.6439, 0.8975, 0.204, 0.8978, 0.2925, 0.8902, 0.2936, 0.8902, 0.2024, 0.4523, 0.4537, 0.4523, 0.4158, 0.46, 0.4151, 0.46, 0.4536, 0.6188, 0.8489, 0.6188, 0.8648, 0.6111, 0.8645, 0.6111, 0.8486, 0.1517, 0.2112, 0.1683, 0.2253, 0.1813, 0.3822, 0.1672, 0.3989, 0.1517, 0.2112, 0.1517, 0.2112, 0.2132, 0.1907, 0.2298, 0.2047, 0.1683, 0.2253, 0.6612, 0.6174, 0.6421, 0.6277, 0.5863, 0.5947, 0.6054, 0.5844, 0.6054, 0.5844, 0.5863, 0.5947, 0.614, 0.5031, 0.6287, 0.5076, 0.6287, 0.5076, 0.614, 0.5031, 0.6465, 0.403, 0.6612, 0.4075, 0.4198, 0.8376, 0.4044, 0.8376, 0.4042, 0.7063, 0.4196, 0.7063, 0.1959, 0.005976, 0.2112, 0.004704, 0.2219, 0.1094, 0.2066, 0.1107, 0.2066, 0.1107, 0.2219, 0.1094, 0.2298, 0.2047, 0.2132, 0.1907, 0.8329, 0.193, 0.8329, 0.193, 0.8329, 0.004704, 0.8483, 0.0201, 0.8483, 0.1776, 0.875, 0.01081, 0.8891, 0.004704, 0.9244, 0.08243, 0.9042, 0.07441, 0.9042, 0.07441, 0.9244, 0.08243, 0.8953, 0.1118, 0.875, 0.1038, 0.8827, 0.6467, 0.8658, 0.731, 0.8509, 0.7273, 0.8677, 0.6431, 0.6017, 0.8696, 0.5863, 0.8696, 0.5863, 0.8486, 0.6017, 0.8486, 0.2144, 0.566, 0.2112, 0.4809, 0.2266, 0.4796, 0.2298, 0.5647, 0.2266, 0.4796, 0.2112, 0.4809, 0.2068, 0.411, 0.2208, 0.3944, 0.2208, 0.3944, 0.2068, 0.411, 0.1672, 0.3989, 0.1813, 0.3822, 0.438, 0.8392, 0.4928, 0.847, 0.4928, 0.9322, 0.4382, 0.9142, 0.4523, 0.4632, 0.4523, 0.4632, 0.4523, 0.4632, 0.4523, 0.4632, 0.4523, 0.4632, 0.4523, 0.4632, 0.4523, 0.4632, 0.4523, 0.4632, 0.4523, 0.4632, 0.4523, 0.4632, 0.4523, 0.4632, 0.4523, 0.4632, 0.4523, 0.4632, 0.4523, 0.4632, 0.4523, 0.4632, 0.4523, 0.4632, 0.4523, 0.4632, 0.4523, 0.4632, 0.4523, 0.4632, 0.4523, 0.4632, 0.4523, 0.4632, 0.4523, 0.4632, 0.4523, 0.4632, 0.4523, 0.4632, 0.4523, 0.4632, 0.4523, 0.4632, 0.4523, 0.4632, 0.4523, 0.4632, 0.4523, 0.4632, 0.4523, 0.4632, 0.4523, 0.4632, 0.4523, 0.4632, 0.4523, 0.4632, 0.4523, 0.4632, 0.4523, 0.4632, 0.4523, 0.4632, 0.8318, 0.8452, 0.8864, 0.8444, 0.8864, 0.9298, 0.8319, 0.9203, 0.4523, 0.4632, 0.4523, 0.4632, 0.4523, 0.4632, 0.4523, 0.4632, 0.4523, 0.4632, 0.4523, 0.4632, 0.4523, 0.4632, 0.4523, 0.4632, 0.4523, 0.4632, 0.4523, 0.4632, 0.4523, 0.4632, 0.4523, 0.4632])
me_cube_002.materials.append(mat_material_001)
me_cube_002.use_paint_bone_selection = False
me_cube_002.use_paint_mask = True
me_cube_002.update()
me_circle_008 = bpy.data.meshes.new('Circle.008')
me_circle_008.from_pydata([(-1.883e-08, 0.2052, 0.0), (-0.1777, 0.1026, 0.0), (-0.1777, -0.1026, 0.0), (-1.883e-08, -0.2052, 0.0), (0.1777, -0.1026, 0.0), (0.1777, 0.1026, 0.0), (-2.845e-08, 0.1568, 2.061), (-0.1358, 0.07839, 2.061), (-0.1358, -0.07839, 2.061), (-2.845e-08, -0.1568, 2.061), (0.1358, -0.07839, 2.061), (0.1358, 0.07839, 2.061), (-4.112e-08, 0.09305, 3.963), (-0.08058, 0.04652, 3.963), (-0.08058, -0.04652, 3.963), (-4.112e-08, -0.09305, 3.963), (0.08058, -0.04652, 3.963), (0.08058, 0.04652, 3.963), (0.1715, 0.09902, 0.3027), (-2.026e-08, 0.198, 0.3027), (-2.026e-08, -0.198, 0.3027), (0.1715, -0.09902, 0.3027), (-0.1715, 0.09902, 0.3027), (-0.1715, -0.09902, 0.3027), (-0.1777, 0.1026, 0.0), (-1.883e-08, 0.2052, 0.0), (-0.1777, -0.1026, 0.0), (-1.883e-08, -0.2052, 0.0), (0.1777, -0.1026, 0.0), (0.1777, 0.1026, 0.0), (-2.026e-08, 0.198, 0.3027), (0.1715, -0.09902, 0.3027), (-0.1715, -0.09902, 0.3027), (0.1715, 0.09902, 0.3027), (-2.026e-08, -0.198, 0.3027), (-0.1715, 0.09902, 0.3027), (-0.1777, 0.1026, 0.0), (-1.883e-08, 0.2052, 0.0), (-0.1777, -0.1026, 0.0), (-1.883e-08, -0.2052, 0.0), (0.1777, -0.1026, 0.0), (0.1777, 0.1026, 0.0), (-2.026e-08, 0.198, 0.3027), (0.1715, -0.09902, 0.3027), (-0.1715, -0.09902, 0.3027), (0.1715, 0.09902, 0.3027), (-2.026e-08, -0.198, 0.3027), (-0.1715, 0.09902, 0.3027), (-0.2308, 0.1332, 0.001451), (-1.883e-08, 0.2665, 0.001451), (-0.2308, -0.1332, 0.001451), (-1.883e-08, -0.2665, 0.001451), (0.2308, -0.1332, 0.001451), (0.2308, 0.1332, 0.001451), (-2.026e-08, 0.2593, 0.3041), (0.2246, -0.1297, 0.3041), (-0.2246, -0.1297, 0.3041), (0.2246, 0.1297, 0.3041), (-2.026e-08, -0.2593, 0.3041), (-0.2246, 0.1297, 0.3041), (0.048, 0.02771, 4.888), (0.048, -0.02771, 4.888), (-4.859e-08, -0.05542, 4.888), (-0.048, -0.02771, 4.888), (-0.048, 0.02771, 4.888), (-4.859e-08, 0.05542, 4.888)], [], [(19, 18, 11, 6), (21, 20, 9, 10), (23, 22, 7, 8), (18, 21, 10, 11), (20, 23, 8, 9), (22, 19, 6, 7), (11, 10, 16, 17), (9, 8, 14, 15), (7, 6, 12, 13), (6, 11, 17, 12), (10, 9, 15, 16), (8, 7, 13, 14), (22, 23, 32, 35), (2, 1, 24, 26), (5, 4, 28, 29), (21, 18, 33, 31), (18, 19, 30, 33), (1, 0, 25, 24), (34, 31, 43, 46), (27, 26, 38, 39), (30, 35, 47, 42), (25, 29, 41, 37), (35, 32, 44, 47), (26, 24, 36, 38), (0, 5, 29, 25), (19, 22, 35, 30), (3, 2, 26, 27), (20, 21, 31, 34), (4, 3, 27, 28), (23, 20, 34, 32), (46, 43, 55, 58), (39, 38, 50, 51), (42, 47, 59, 54), (37, 41, 53, 49), (47, 44, 56, 59), (38, 36, 48, 50), (32, 34, 46, 44), (28, 27, 39, 40), (33, 30, 42, 45), (24, 25, 37, 36), (31, 33, 45, 43), (29, 28, 40, 41), (48, 49, 54, 59), (51, 50, 56, 58), (53, 52, 55, 57), (50, 48, 59, 56), (52, 51, 58, 55), (49, 53, 57, 54), (44, 46, 58, 56), (40, 39, 51, 52), (45, 42, 54, 57), (36, 37, 49, 48), (43, 45, 57, 55), (41, 40, 52, 53), (17, 16, 61, 60), (15, 14, 63, 62), (13, 12, 65, 64), (12, 17, 60, 65), (16, 15, 62, 61), (14, 13, 64, 63), (65, 60, 61, 62, 63, 64)])
_uv = me_circle_008.uv_layers.new(name='UVMap')
_uv.uv.foreach_set('vector', [0.06562, 0.999, 0.02254, 0.999, 0.02702, 0.6164, 0.06113, 0.6164, 0.1753, 0.998, 0.1538, 0.999, 0.1493, 0.6164, 0.1663, 0.6157, 0.1107, 0.999, 0.08915, 0.998, 0.09813, 0.6157, 0.1152, 0.6164, 0.02254, 0.999, 0.0009982, 0.998, 0.009972, 0.6157, 0.02702, 0.6164, 0.1538, 0.999, 0.1107, 0.999, 0.1152, 0.6164, 0.1493, 0.6164, 0.08716, 0.998, 0.06562, 0.999, 0.06113, 0.6164, 0.07818, 0.6157, 0.02702, 0.6164, 0.009972, 0.6157, 0.02384, 0.202, 0.03396, 0.2025, 0.1493, 0.6164, 0.1152, 0.6164, 0.1221, 0.2025, 0.1424, 0.2025, 0.07818, 0.6157, 0.06113, 0.6164, 0.0542, 0.2025, 0.06432, 0.202, 0.06113, 0.6164, 0.02702, 0.6164, 0.03396, 0.2025, 0.0542, 0.2025, 0.1663, 0.6157, 0.1493, 0.6164, 0.1424, 0.2025, 0.1525, 0.202, 0.1152, 0.6164, 0.09813, 0.6157, 0.112, 0.202, 0.1221, 0.2025, 0.277, 0.263, 0.277, 0.263, 0.277, 0.263, 0.277, 0.263, 0.277, 0.265, 0.277, 0.265, 0.277, 0.265, 0.277, 0.265, 0.277, 0.265, 0.277, 0.265, 0.277, 0.265, 0.277, 0.265, 0.277, 0.263, 0.277, 0.263, 0.277, 0.263, 0.277, 0.263, 0.277, 0.263, 0.277, 0.263, 0.277, 0.263, 0.277, 0.263, 0.277, 0.265, 0.277, 0.265, 0.277, 0.265, 0.277, 0.265, 0.277, 0.263, 0.277, 0.263, 0.277, 0.263, 0.277, 0.263, 0.277, 0.265, 0.277, 0.265, 0.277, 0.265, 0.277, 0.265, 0.277, 0.263, 0.277, 0.263, 0.277, 0.263, 0.277, 0.263, 0.277, 0.265, 0.277, 0.265, 0.277, 0.265, 0.277, 0.265, 0.277, 0.263, 0.277, 0.263, 0.277, 0.263, 0.277, 0.263, 0.277, 0.265, 0.277, 0.265, 0.277, 0.265, 0.277, 0.265, 0.277, 0.265, 0.277, 0.265, 0.277, 0.265, 0.277, 0.265, 0.277, 0.263, 0.277, 0.263, 0.277, 0.263, 0.277, 0.263, 0.277, 0.265, 0.277, 0.265, 0.277, 0.265, 0.277, 0.265, 0.277, 0.263, 0.277, 0.263, 0.277, 0.263, 0.277, 0.263, 0.277, 0.265, 0.277, 0.265, 0.277, 0.265, 0.277, 0.265, 0.277, 0.263, 0.277, 0.263, 0.277, 0.263, 0.277, 0.263, 0.2262, 0.2502, 0.1889, 0.2717, 0.1773, 0.2651, 0.2262, 0.2369, 0.2662, 0.03665, 0.2275, 0.01433, 0.2275, 0.0009983, 0.2777, 0.02998, 0.2262, 0.3364, 0.2635, 0.3148, 0.275, 0.3215, 0.2262, 0.3497, 0.1889, 0.08129, 0.2275, 0.1036, 0.2275, 0.1169, 0.1773, 0.08795, 0.2635, 0.3148, 0.2635, 0.2717, 0.275, 0.2651, 0.275, 0.3215, 0.2275, 0.01433, 0.1889, 0.03665, 0.1773, 0.02998, 0.2275, 0.0009983, 0.277, 0.263, 0.277, 0.263, 0.277, 0.263, 0.277, 0.263, 0.277, 0.265, 0.277, 0.265, 0.277, 0.265, 0.277, 0.265, 0.277, 0.263, 0.277, 0.263, 0.277, 0.263, 0.277, 0.263, 0.277, 0.265, 0.277, 0.265, 0.277, 0.265, 0.277, 0.265, 0.277, 0.263, 0.277, 0.263, 0.277, 0.263, 0.277, 0.263, 0.277, 0.265, 0.277, 0.265, 0.277, 0.265, 0.277, 0.265, 0.3123, 0.1189, 0.3136, 0.1479, 0.2477, 0.1487, 0.2464, 0.1205, 0.2444, 0.1479, 0.2444, 0.2059, 0.1786, 0.2051, 0.1786, 0.1487, 0.3136, 0.2059, 0.3123, 0.2349, 0.2464, 0.2333, 0.2477, 0.2051, 0.2444, 0.2059, 0.2431, 0.2349, 0.1773, 0.2333, 0.1786, 0.2051, 0.2431, 0.1189, 0.2444, 0.1479, 0.1786, 0.1487, 0.1773, 0.1205, 0.3136, 0.1479, 0.3136, 0.2059, 0.2477, 0.2051, 0.2477, 0.1487, 0.2635, 0.2717, 0.2262, 0.2502, 0.2262, 0.2369, 0.275, 0.2651, 0.2662, 0.08129, 0.2662, 0.03665, 0.2777, 0.02998, 0.2777, 0.08795, 0.1889, 0.3148, 0.2262, 0.3364, 0.2262, 0.3497, 0.1773, 0.3215, 0.1889, 0.03665, 0.1889, 0.08129, 0.1773, 0.08795, 0.1773, 0.02998, 0.1889, 0.2717, 0.1889, 0.3148, 0.1773, 0.3215, 0.1773, 0.2651, 0.2275, 0.1036, 0.2662, 0.08129, 0.2777, 0.08795, 0.2275, 0.1169, 0.03396, 0.2025, 0.02384, 0.202, 0.03202, 0.0009983, 0.03805, 0.001272, 0.1424, 0.2025, 0.1221, 0.2025, 0.1262, 0.001272, 0.1383, 0.001272, 0.06432, 0.202, 0.0542, 0.2025, 0.05011, 0.001272, 0.05613, 0.0009983, 0.0542, 0.2025, 0.03396, 0.2025, 0.03805, 0.001272, 0.05011, 0.001272, 0.1525, 0.202, 0.1424, 0.2025, 0.1383, 0.001272, 0.1443, 0.0009983, 0.1221, 0.2025, 0.112, 0.202, 0.1202, 0.0009983, 0.1262, 0.001272, 0.2875, 0.261, 0.277, 0.255, 0.277, 0.2429, 0.2875, 0.2369, 0.2979, 0.2429, 0.2979, 0.255])
me_circle_008.materials.append(mat_material_002)
me_circle_008.update()
me_circle_009 = bpy.data.meshes.new('Circle.009')
me_circle_009.from_pydata([(0.0, 0.1, 0.0), (-0.0866, 0.05, 0.0), (-0.0866, -0.05, 0.0), (0.0, -0.1, 0.0), (0.0866, -0.05, 0.0), (0.0866, 0.05, 0.0), (0.0, 0.1, 0.0), (-0.0866, 0.05, 0.0), (-0.0866, -0.05, 0.0), (0.0, -0.1, 0.0), (0.0866, -0.05, 0.0), (0.0866, 0.05, 0.0), (0.0, 0.1, 0.0), (-0.0866, 0.05, 0.0), (-0.0866, -0.05, 0.0), (0.0, -0.1, 0.0), (0.0866, -0.05, 0.0), (0.0866, 0.05, 0.0), (0.0, 0.1, 0.0), (-0.0866, 0.05, 0.0), (-0.0866, -0.05, 0.0), (0.0, -0.1, 0.0), (0.0866, -0.05, 0.0), (0.0866, 0.05, 0.0), (-3.795e-08, 0.0897, 0.8112), (-0.07769, 0.04485, 0.8112), (-0.07769, -0.04485, 0.8112), (-3.795e-08, -0.0897, 0.8112), (0.07769, -0.04485, 0.8112), (0.07769, 0.04485, 0.8112), (-1.354e-07, 0.0357, 2.244), (-0.03092, 0.01785, 2.244), (-0.03092, -0.01785, 2.244), (-1.354e-07, -0.0357, 2.244), (0.03092, -0.01785, 2.244), (0.03092, 0.01785, 2.244)], [], [(0, 1, 7, 6), (5, 0, 6, 11), (3, 4, 10, 9), (1, 2, 8, 7), (4, 5, 11, 10), (2, 3, 9, 8), (11, 6, 12, 17), (9, 10, 16, 15), (7, 8, 14, 13), (10, 11, 17, 16), (8, 9, 15, 14), (6, 7, 13, 12), (16, 17, 23, 22), (14, 15, 21, 20), (12, 13, 19, 18), (17, 12, 18, 23), (15, 16, 22, 21), (13, 14, 20, 19), (21, 22, 28, 27), (19, 20, 26, 25), (22, 23, 29, 28), (20, 21, 27, 26), (18, 19, 25, 24), (23, 18, 24, 29), (26, 27, 33, 32), (24, 25, 31, 30), (29, 24, 30, 35), (27, 28, 34, 33), (25, 26, 32, 31), (28, 29, 35, 34), (31, 32, 33, 34, 35, 30)])
_uv = me_circle_009.uv_layers.new(name='UVMap')
_uv.uv.foreach_set('vector', [0.0, 0.0, 0.0, 0.0, 0.0, 0.0, 0.0, 0.0, 0.0, 0.0, 0.0, 0.0, 0.0, 0.0, 0.0, 0.0, 0.0, 0.0, 0.0, 0.0, 0.0, 0.0, 0.0, 0.0, 0.0, 0.0, 0.0, 0.0, 0.0, 0.0, 0.0, 0.0, 0.0, 0.0, 0.0, 0.0, 0.0, 0.0, 0.0, 0.0, 0.0, 0.0, 0.0, 0.0, 0.0, 0.0, 0.0, 0.0, 0.0, 0.0, 0.0, 0.0, 0.0, 0.0, 0.0, 0.0, 0.0, 0.0, 0.0, 0.0, 0.0, 0.0, 0.0, 0.0, 0.0, 0.0, 0.0, 0.0, 0.0, 0.0, 0.0, 0.0, 0.0, 0.0, 0.0, 0.0, 0.0, 0.0, 0.0, 0.0, 0.0, 0.0, 0.0, 0.0, 0.0, 0.0, 0.0, 0.0, 0.0, 0.0, 0.0, 0.0, 0.0, 0.0, 0.0, 0.0, 0.0, 0.0, 0.0, 0.0, 0.0, 0.0, 0.0, 0.0, 0.0, 0.0, 0.0, 0.0, 0.0, 0.0, 0.0, 0.0, 0.0, 0.0, 0.0, 0.0, 0.0, 0.0, 0.0, 0.0, 0.0, 0.0, 0.0, 0.0, 0.0, 0.0, 0.0, 0.0, 0.0, 0.0, 0.0, 0.0, 0.0, 0.0, 0.0, 0.0, 0.0, 0.0, 0.0, 0.0, 0.0, 0.0, 0.0, 0.0, 0.0, 0.0, 0.0, 0.0, 0.0, 0.0, 0.0, 0.0, 0.0, 0.0, 0.0, 0.0, 0.0, 0.0, 0.0, 0.0, 0.0, 0.0, 0.0, 0.0, 0.0, 0.0, 0.0, 0.0, 0.0, 0.0, 0.0, 0.0, 0.0, 0.0, 0.0, 0.0, 0.0, 0.0, 0.0, 0.0, 0.0, 0.0, 0.0, 0.0, 0.0, 0.0, 0.0, 0.0, 0.0, 0.0, 0.0, 0.0, 0.0, 0.0, 0.0, 0.0, 0.0, 0.0, 0.0, 0.0, 0.0, 0.0, 0.0, 0.0, 0.0, 0.0, 0.0, 0.0, 0.0, 0.0, 0.0, 0.0, 0.0, 0.0, 0.0, 0.0, 0.0, 0.0, 0.0, 0.0, 0.0, 0.0, 0.0, 0.0, 0.0, 0.0, 0.0, 0.0, 0.0, 0.0, 0.0, 0.0, 0.0, 0.0, 0.0, 0.0, 0.0, 0.0, 0.0, 0.0, 0.0, 0.0, 0.0, 0.0, 0.0, 0.0, 0.0, 0.0, 0.0, 0.0, 0.0, 0.0])
me_circle_009.materials.append(mat_material_001)
me_circle_009.update()
me_circle_010 = bpy.data.meshes.new('Circle.010')
me_circle_010.from_pydata([(0.0, 0.1, 0.0), (-0.0866, 0.05, 0.0), (-0.0866, -0.05, 0.0), (0.0, -0.1, 0.0), (0.0866, -0.05, 0.0), (0.0866, 0.05, 0.0), (0.0, 0.1, 0.0), (-0.0866, 0.05, 0.0), (-0.0866, -0.05, 0.0), (0.0, -0.1, 0.0), (0.0866, -0.05, 0.0), (0.0866, 0.05, 0.0), (0.0, 0.1, 0.0), (-0.0866, 0.05, 0.0), (-0.0866, -0.05, 0.0), (0.0, -0.1, 0.0), (0.0866, -0.05, 0.0), (0.0866, 0.05, 0.0), (0.0, 0.1, 0.0), (-0.0866, 0.05, 0.0), (-0.0866, -0.05, 0.0), (0.0, -0.1, 0.0), (0.0866, -0.05, 0.0), (0.0866, 0.05, 0.0), (-3.795e-08, 0.0897, 0.8112), (-0.07769, 0.04485, 0.8112), (-0.07769, -0.04485, 0.8112), (-3.795e-08, -0.0897, 0.8112), (0.07769, -0.04485, 0.8112), (0.07769, 0.04485, 0.8112), (-1.354e-07, 0.0357, 2.244), (-0.03092, 0.01785, 2.244), (-0.03092, -0.01785, 2.244), (-1.354e-07, -0.0357, 2.244), (0.03092, -0.01785, 2.244), (0.03092, 0.01785, 2.244)], [], [(0, 1, 7, 6), (5, 0, 6, 11), (3, 4, 10, 9), (1, 2, 8, 7), (4, 5, 11, 10), (2, 3, 9, 8), (11, 6, 12, 17), (9, 10, 16, 15), (7, 8, 14, 13), (10, 11, 17, 16), (8, 9, 15, 14), (6, 7, 13, 12), (16, 17, 23, 22), (14, 15, 21, 20), (12, 13, 19, 18), (17, 12, 18, 23), (15, 16, 22, 21), (13, 14, 20, 19), (21, 22, 28, 27), (19, 20, 26, 25), (22, 23, 29, 28), (20, 21, 27, 26), (18, 19, 25, 24), (23, 18, 24, 29), (26, 27, 33, 32), (24, 25, 31, 30), (29, 24, 30, 35), (27, 28, 34, 33), (25, 26, 32, 31), (28, 29, 35, 34), (31, 32, 33, 34, 35, 30)])
_uv = me_circle_010.uv_layers.new(name='UVMap')
_uv.uv.foreach_set('vector', [0.0, 0.0, 0.0, 0.0, 0.0, 0.0, 0.0, 0.0, 0.0, 0.0, 0.0, 0.0, 0.0, 0.0, 0.0, 0.0, 0.0, 0.0, 0.0, 0.0, 0.0, 0.0, 0.0, 0.0, 0.0, 0.0, 0.0, 0.0, 0.0, 0.0, 0.0, 0.0, 0.0, 0.0, 0.0, 0.0, 0.0, 0.0, 0.0, 0.0, 0.0, 0.0, 0.0, 0.0, 0.0, 0.0, 0.0, 0.0, 0.0, 0.0, 0.0, 0.0, 0.0, 0.0, 0.0, 0.0, 0.0, 0.0, 0.0, 0.0, 0.0, 0.0, 0.0, 0.0, 0.0, 0.0, 0.0, 0.0, 0.0, 0.0, 0.0, 0.0, 0.0, 0.0, 0.0, 0.0, 0.0, 0.0, 0.0, 0.0, 0.0, 0.0, 0.0, 0.0, 0.0, 0.0, 0.0, 0.0, 0.0, 0.0, 0.0, 0.0, 0.0, 0.0, 0.0, 0.0, 0.0, 0.0, 0.0, 0.0, 0.0, 0.0, 0.0, 0.0, 0.0, 0.0, 0.0, 0.0, 0.0, 0.0, 0.0, 0.0, 0.0, 0.0, 0.0, 0.0, 0.0, 0.0, 0.0, 0.0, 0.0, 0.0, 0.0, 0.0, 0.0, 0.0, 0.0, 0.0, 0.0, 0.0, 0.0, 0.0, 0.0, 0.0, 0.0, 0.0, 0.0, 0.0, 0.0, 0.0, 0.0, 0.0, 0.0, 0.0, 0.0, 0.0, 0.0, 0.0, 0.0, 0.0, 0.0, 0.0, 0.0, 0.0, 0.0, 0.0, 0.0, 0.0, 0.0, 0.0, 0.0, 0.0, 0.0, 0.0, 0.0, 0.0, 0.0, 0.0, 0.0, 0.0, 0.0, 0.0, 0.0, 0.0, 0.0, 0.0, 0.0, 0.0, 0.0, 0.0, 0.0, 0.0, 0.0, 0.0, 0.0, 0.0, 0.0, 0.0, 0.0, 0.0, 0.0, 0.0, 0.0, 0.0, 0.0, 0.0, 0.0, 0.0, 0.0, 0.0, 0.0, 0.0, 0.0, 0.0, 0.0, 0.0, 0.0, 0.0, 0.0, 0.0, 0.0, 0.0, 0.0, 0.0, 0.0, 0.0, 0.0, 0.0, 0.0, 0.0, 0.0, 0.0, 0.0, 0.0, 0.0, 0.0, 0.0, 0.0, 0.0, 0.0, 0.0, 0.0, 0.0, 0.0, 0.0, 0.0, 0.0, 0.0, 0.0, 0.0, 0.0, 0.0, 0.0, 0.0, 0.0, 0.0, 0.0, 0.0, 0.0, 0.0, 0.0, 0.0])
me_circle_010.materials.append(mat_material_001)
me_circle_010.update()
me_plane_001 = bpy.data.meshes.new('Plane.001')
me_plane_001.from_pydata([(-1.0, -1.0, -0.1943), (1.0, -1.0, -0.1943), (-1.279, 1.0, -0.1683), (1.279, 1.0, -0.1683), (-1.223, 0.6, -0.1167), (-1.167, 0.2, -0.09614), (-1.112, -0.2, -0.108), (-1.056, -0.6, -0.1341), (1.056, -0.6, -0.1341), (1.112, -0.2, -0.108), (1.167, 0.2, -0.09614), (1.223, 0.6, -0.1167), (-0.6, -1.0, -0.008538), (-0.2, -1.0, 0.08958), (0.2, -1.0, 0.08958), (0.6, -1.0, -0.008538), (0.7674, 1.0, 0.01067), (0.2558, 1.0, 0.1151), (-0.2558, 1.0, 0.1151), (-0.7674, 1.0, 0.01067), (0.6335, -0.6, 0.1235), (0.2112, -0.6, 0.2642), (-0.2112, -0.6, 0.2642), (-0.6335, -0.6, 0.1235), (0.667, -0.2, 0.177), (0.2223, -0.2, 0.3446), (-0.2223, -0.2, 0.3446), (-0.667, -0.2, 0.177), (0.7004, 0.2, 0.1898), (0.2335, 0.2, 0.3509), (-0.2335, 0.2, 0.3509), (-0.7004, 0.2, 0.1898), (0.7339, 0.6, 0.1415), (0.2446, 0.6, 0.282), (-0.2446, 0.6, 0.282), (-0.7339, 0.6, 0.1415)], [], [(32, 11, 3, 16), (15, 1, 8, 20), (20, 8, 9, 24), (24, 9, 10, 28), (28, 10, 11, 32), (5, 31, 35, 4), (31, 30, 34, 35), (30, 29, 33, 34), (29, 28, 32, 33), (6, 27, 31, 5), (27, 26, 30, 31), (26, 25, 29, 30), (25, 24, 28, 29), (7, 23, 27, 6), (23, 22, 26, 27), (22, 21, 25, 26), (21, 20, 24, 25), (0, 12, 23, 7), (12, 13, 22, 23), (13, 14, 21, 22), (14, 15, 20, 21), (4, 35, 19, 2), (35, 34, 18, 19), (34, 33, 17, 18), (33, 32, 16, 17)])
_uv = me_plane_001.uv_layers.new(name='UVMap')
_uv.uv.foreach_set('vector', [0.6997, 0.8472, 0.6999, 0.9204, 0.646, 0.9297, 0.6459, 0.8567, 0.9154, 0.8353, 0.9156, 0.8942, 0.8616, 0.8991, 0.8614, 0.8346, 0.8614, 0.8346, 0.8616, 0.8991, 0.8077, 0.9054, 0.8075, 0.837, 0.8075, 0.837, 0.8077, 0.9054, 0.7538, 0.9123, 0.7535, 0.8409, 0.7535, 0.8409, 0.7538, 0.9123, 0.6999, 0.9204, 0.6997, 0.8472, 0.7538, 0.6109, 0.7535, 0.6601, 0.6997, 0.6577, 0.6999, 0.6046, 0.7535, 0.6601, 0.7534, 0.7141, 0.6995, 0.7154, 0.6997, 0.6577, 0.7534, 0.7141, 0.7534, 0.7744, 0.6995, 0.7786, 0.6995, 0.7154, 0.7534, 0.7744, 0.7535, 0.8409, 0.6997, 0.8472, 0.6995, 0.7786, 0.8077, 0.6184, 0.8075, 0.6648, 0.7535, 0.6601, 0.7538, 0.6109, 0.8075, 0.6648, 0.8073, 0.7157, 0.7534, 0.7141, 0.7535, 0.6601, 0.8073, 0.7157, 0.8073, 0.7731, 0.7534, 0.7744, 0.7534, 0.7141, 0.8073, 0.7731, 0.8075, 0.837, 0.7535, 0.8409, 0.7534, 0.7744, 0.8616, 0.6266, 0.8614, 0.6711, 0.8075, 0.6648, 0.8077, 0.6184, 0.8614, 0.6711, 0.8613, 0.7201, 0.8073, 0.7157, 0.8075, 0.6648, 0.8613, 0.7201, 0.8613, 0.7746, 0.8073, 0.7731, 0.8073, 0.7157, 0.8613, 0.7746, 0.8614, 0.8346, 0.8075, 0.837, 0.8073, 0.7731, 0.9156, 0.636, 0.9154, 0.6804, 0.8614, 0.6711, 0.8616, 0.6266, 0.9154, 0.6804, 0.9154, 0.7283, 0.8613, 0.7201, 0.8614, 0.6711, 0.9154, 0.7283, 0.9154, 0.7799, 0.8613, 0.7746, 0.8613, 0.7201, 0.9154, 0.7799, 0.9154, 0.8353, 0.8614, 0.8346, 0.8613, 0.7746, 0.6999, 0.6046, 0.6997, 0.6577, 0.6459, 0.6586, 0.646, 0.5995, 0.6997, 0.6577, 0.6995, 0.7154, 0.6458, 0.7206, 0.6459, 0.6586, 0.6995, 0.7154, 0.6995, 0.7786, 0.6458, 0.7866, 0.6458, 0.7206, 0.6995, 0.7786, 0.6997, 0.8472, 0.6459, 0.8567, 0.6458, 0.7866])
me_plane_001.materials.append(mat_front_triangle_sail_material)
me_plane_001.use_paint_bone_selection = False
me_plane_001.use_paint_mask = True
me_plane_001.update()
me_plane_002 = bpy.data.meshes.new('Plane.002')
me_plane_002.from_pydata([(0.1584, -0.989, 0.4208), (-0.2763, -0.44, 0.407), (-0.715, 0.1699, 0.297), (1.653, -0.07839, 0.05154), (-1.466, 1.36, 0.02303), (1.481, -2.699, -0.008053), (-0.7229, 0.875, 0.1929), (0.595, -1.523, 0.3472), (1.035, -2.078, 0.2064), (1.183, 0.04024, 0.1474), (0.7117, 0.1867, 0.2386), (0.2388, 0.3639, 0.2883), (-0.2379, 0.5843, 0.2721), (-0.7194, 0.6318, 0.2318), (-0.7168, 0.3969, 0.2669), (1.535, -1.777, 0.1721), (1.592, -0.92, 0.1554), (-0.2617, -0.1144, 0.3778), (-0.2487, 0.2254, 0.331), (0.1856, -0.5498, 0.4136), (0.2124, -0.1005, 0.3636), (0.6346, -0.964, 0.3699), (0.6742, -0.4027, 0.3228), (1.083, -1.358, 0.2854), (1.133, -0.6656, 0.2433)], [], [(4, 2, 14, 13, 6), (14, 2, 1, 17), (23, 8, 5, 15), (17, 1, 0, 19), (19, 0, 7, 21), (21, 7, 8, 23), (10, 22, 24, 9), (22, 21, 23, 24), (11, 20, 22, 10), (20, 19, 21, 22), (12, 18, 20, 11), (18, 17, 19, 20), (9, 24, 16, 3), (24, 23, 15, 16), (6, 13, 18, 12), (13, 14, 17, 18)])
_uv = me_plane_002.uv_layers.new(name='UVMap')
_uv.uv.foreach_set('vector', [0.4386, 0.6771, 0.4125, 0.4886, 0.4319, 0.5126, 0.4519, 0.5374, 0.4726, 0.5632, 0.4319, 0.5126, 0.4125, 0.4886, 0.4052, 0.3875, 0.4345, 0.4204, 0.4712, 0.1762, 0.4068, 0.1048, 0.404, 0.00196, 0.4847, 0.09397, 0.4345, 0.4204, 0.4052, 0.3875, 0.404, 0.2931, 0.4439, 0.3368, 0.4439, 0.3368, 0.404, 0.2931, 0.4056, 0.2002, 0.4564, 0.2554, 0.4564, 0.2554, 0.4056, 0.2002, 0.4068, 0.1048, 0.4712, 0.1762, 0.5634, 0.3694, 0.5086, 0.3108, 0.5354, 0.2444, 0.6015, 0.3141, 0.5086, 0.3108, 0.4564, 0.2554, 0.4712, 0.1762, 0.5354, 0.2444, 0.5283, 0.4281, 0.4853, 0.3816, 0.5086, 0.3108, 0.5634, 0.3694, 0.4853, 0.3816, 0.4439, 0.3368, 0.4564, 0.2554, 0.5086, 0.3108, 0.4975, 0.4916, 0.4652, 0.4549, 0.4853, 0.3816, 0.5283, 0.4281, 0.4652, 0.4549, 0.4345, 0.4204, 0.4439, 0.3368, 0.4853, 0.3816, 0.6015, 0.3141, 0.5354, 0.2444, 0.5631, 0.1789, 0.6418, 0.2619, 0.5354, 0.2444, 0.4712, 0.1762, 0.4847, 0.09397, 0.5631, 0.1789, 0.4726, 0.5632, 0.4519, 0.5374, 0.4652, 0.4549, 0.4975, 0.4916, 0.4519, 0.5374, 0.4319, 0.5126, 0.4345, 0.4204, 0.4652, 0.4549])
me_plane_002.materials.append(mat_front_triangle_sail_material)
me_plane_002.use_paint_bone_selection = False
me_plane_002.use_paint_mask = True
me_plane_002.update()
me_circle = bpy.data.meshes.new('Circle')
me_circle.from_pydata([(-1.883e-08, 0.2052, 0.0), (-0.1777, 0.1026, 0.0), (-0.1777, -0.1026, 0.0), (-1.883e-08, -0.2052, 0.0), (0.1777, -0.1026, 0.0), (0.1777, 0.1026, 0.0), (-2.845e-08, 0.1568, 2.061), (-0.1358, 0.07839, 2.061), (-0.1358, -0.07839, 2.061), (-2.845e-08, -0.1568, 2.061), (0.1358, -0.07839, 2.061), (0.1358, 0.07839, 2.061), (-4.112e-08, 0.09305, 3.963), (-0.08058, 0.04652, 3.963), (-0.08058, -0.04652, 3.963), (-4.112e-08, -0.09305, 3.963), (0.08058, -0.04652, 3.963), (0.08058, 0.04652, 3.963), (0.1715, 0.09902, 0.3027), (-2.026e-08, 0.198, 0.3027), (-2.026e-08, -0.198, 0.3027), (0.1715, -0.09902, 0.3027), (-0.1715, 0.09902, 0.3027), (-0.1715, -0.09902, 0.3027), (-0.1777, 0.1026, 0.0), (-1.883e-08, 0.2052, 0.0), (-0.1777, -0.1026, 0.0), (-1.883e-08, -0.2052, 0.0), (0.1777, -0.1026, 0.0), (0.1777, 0.1026, 0.0), (-2.026e-08, 0.198, 0.3027), (0.1715, -0.09902, 0.3027), (-0.1715, -0.09902, 0.3027), (0.1715, 0.09902, 0.3027), (-2.026e-08, -0.198, 0.3027), (-0.1715, 0.09902, 0.3027), (-0.1777, 0.1026, 0.0), (-1.883e-08, 0.2052, 0.0), (-0.1777, -0.1026, 0.0), (-1.883e-08, -0.2052, 0.0), (0.1777, -0.1026, 0.0), (0.1777, 0.1026, 0.0), (-2.026e-08, 0.198, 0.3027), (0.1715, -0.09902, 0.3027), (-0.1715, -0.09902, 0.3027), (0.1715, 0.09902, 0.3027), (-2.026e-08, -0.198, 0.3027), (-0.1715, 0.09902, 0.3027), (-0.2308, 0.1332, 0.001451), (-1.883e-08, 0.2665, 0.001451), (-0.2308, -0.1332, 0.001451), (-1.883e-08, -0.2665, 0.001451), (0.2308, -0.1332, 0.001451), (0.2308, 0.1332, 0.001451), (-2.026e-08, 0.2593, 0.3041), (0.2246, -0.1297, 0.3041), (-0.2246, -0.1297, 0.3041), (0.2246, 0.1297, 0.3041), (-2.026e-08, -0.2593, 0.3041), (-0.2246, 0.1297, 0.3041), (0.048, 0.02771, 4.888), (0.048, -0.02771, 4.888), (-4.859e-08, -0.05542, 4.888), (-0.048, -0.02771, 4.888), (-0.048, 0.02771, 4.888), (-4.859e-08, 0.05542, 4.888)], [], [(19, 18, 11, 6), (21, 20, 9, 10), (23, 22, 7, 8), (18, 21, 10, 11), (20, 23, 8, 9), (22, 19, 6, 7), (11, 10, 16, 17), (9, 8, 14, 15), (7, 6, 12, 13), (6, 11, 17, 12), (10, 9, 15, 16), (8, 7, 13, 14), (22, 23, 32, 35), (2, 1, 24, 26), (5, 4, 28, 29), (21, 18, 33, 31), (18, 19, 30, 33), (1, 0, 25, 24), (34, 31, 43, 46), (27, 26, 38, 39), (30, 35, 47, 42), (25, 29, 41, 37), (35, 32, 44, 47), (26, 24, 36, 38), (0, 5, 29, 25), (19, 22, 35, 30), (3, 2, 26, 27), (20, 21, 31, 34), (4, 3, 27, 28), (23, 20, 34, 32), (46, 43, 55, 58), (39, 38, 50, 51), (42, 47, 59, 54), (37, 41, 53, 49), (47, 44, 56, 59), (38, 36, 48, 50), (32, 34, 46, 44), (28, 27, 39, 40), (33, 30, 42, 45), (24, 25, 37, 36), (31, 33, 45, 43), (29, 28, 40, 41), (48, 49, 54, 59), (51, 50, 56, 58), (53, 52, 55, 57), (50, 48, 59, 56), (52, 51, 58, 55), (49, 53, 57, 54), (44, 46, 58, 56), (40, 39, 51, 52), (45, 42, 54, 57), (36, 37, 49, 48), (43, 45, 57, 55), (41, 40, 52, 53), (17, 16, 61, 60), (15, 14, 63, 62), (13, 12, 65, 64), (12, 17, 60, 65), (16, 15, 62, 61), (14, 13, 64, 63), (65, 60, 61, 62, 63, 64)])
_uv = me_circle.uv_layers.new(name='UVMap')
_uv.uv.foreach_set('vector', [0.06562, 0.999, 0.02254, 0.999, 0.02702, 0.6164, 0.06113, 0.6164, 0.1753, 0.998, 0.1538, 0.999, 0.1493, 0.6164, 0.1663, 0.6157, 0.1107, 0.999, 0.08915, 0.998, 0.09813, 0.6157, 0.1152, 0.6164, 0.02254, 0.999, 0.0009982, 0.998, 0.009972, 0.6157, 0.02702, 0.6164, 0.1538, 0.999, 0.1107, 0.999, 0.1152, 0.6164, 0.1493, 0.6164, 0.08716, 0.998, 0.06562, 0.999, 0.06113, 0.6164, 0.07818, 0.6157, 0.02702, 0.6164, 0.009972, 0.6157, 0.02384, 0.202, 0.03396, 0.2025, 0.1493, 0.6164, 0.1152, 0.6164, 0.1221, 0.2025, 0.1424, 0.2025, 0.07818, 0.6157, 0.06113, 0.6164, 0.0542, 0.2025, 0.06432, 0.202, 0.06113, 0.6164, 0.02702, 0.6164, 0.03396, 0.2025, 0.0542, 0.2025, 0.1663, 0.6157, 0.1493, 0.6164, 0.1424, 0.2025, 0.1525, 0.202, 0.1152, 0.6164, 0.09813, 0.6157, 0.112, 0.202, 0.1221, 0.2025, 0.277, 0.263, 0.277, 0.263, 0.277, 0.263, 0.277, 0.263, 0.277, 0.265, 0.277, 0.265, 0.277, 0.265, 0.277, 0.265, 0.277, 0.265, 0.277, 0.265, 0.277, 0.265, 0.277, 0.265, 0.277, 0.263, 0.277, 0.263, 0.277, 0.263, 0.277, 0.263, 0.277, 0.263, 0.277, 0.263, 0.277, 0.263, 0.277, 0.263, 0.277, 0.265, 0.277, 0.265, 0.277, 0.265, 0.277, 0.265, 0.277, 0.263, 0.277, 0.263, 0.277, 0.263, 0.277, 0.263, 0.277, 0.265, 0.277, 0.265, 0.277, 0.265, 0.277, 0.265, 0.277, 0.263, 0.277, 0.263, 0.277, 0.263, 0.277, 0.263, 0.277, 0.265, 0.277, 0.265, 0.277, 0.265, 0.277, 0.265, 0.277, 0.263, 0.277, 0.263, 0.277, 0.263, 0.277, 0.263, 0.277, 0.265, 0.277, 0.265, 0.277, 0.265, 0.277, 0.265, 0.277, 0.265, 0.277, 0.265, 0.277, 0.265, 0.277, 0.265, 0.277, 0.263, 0.277, 0.263, 0.277, 0.263, 0.277, 0.263, 0.277, 0.265, 0.277, 0.265, 0.277, 0.265, 0.277, 0.265, 0.277, 0.263, 0.277, 0.263, 0.277, 0.263, 0.277, 0.263, 0.277, 0.265, 0.277, 0.265, 0.277, 0.265, 0.277, 0.265, 0.277, 0.263, 0.277, 0.263, 0.277, 0.263, 0.277, 0.263, 0.2262, 0.2502, 0.1889, 0.2717, 0.1773, 0.2651, 0.2262, 0.2369, 0.2662, 0.03665, 0.2275, 0.01433, 0.2275, 0.0009983, 0.2777, 0.02998, 0.2262, 0.3364, 0.2635, 0.3148, 0.275, 0.3215, 0.2262, 0.3497, 0.1889, 0.08129, 0.2275, 0.1036, 0.2275, 0.1169, 0.1773, 0.08795, 0.2635, 0.3148, 0.2635, 0.2717, 0.275, 0.2651, 0.275, 0.3215, 0.2275, 0.01433, 0.1889, 0.03665, 0.1773, 0.02998, 0.2275, 0.0009983, 0.277, 0.263, 0.277, 0.263, 0.277, 0.263, 0.277, 0.263, 0.277, 0.265, 0.277, 0.265, 0.277, 0.265, 0.277, 0.265, 0.277, 0.263, 0.277, 0.263, 0.277, 0.263, 0.277, 0.263, 0.277, 0.265, 0.277, 0.265, 0.277, 0.265, 0.277, 0.265, 0.277, 0.263, 0.277, 0.263, 0.277, 0.263, 0.277, 0.263, 0.277, 0.265, 0.277, 0.265, 0.277, 0.265, 0.277, 0.265, 0.3123, 0.1189, 0.3136, 0.1479, 0.2477, 0.1487, 0.2464, 0.1205, 0.2444, 0.1479, 0.2444, 0.2059, 0.1786, 0.2051, 0.1786, 0.1487, 0.3136, 0.2059, 0.3123, 0.2349, 0.2464, 0.2333, 0.2477, 0.2051, 0.2444, 0.2059, 0.2431, 0.2349, 0.1773, 0.2333, 0.1786, 0.2051, 0.2431, 0.1189, 0.2444, 0.1479, 0.1786, 0.1487, 0.1773, 0.1205, 0.3136, 0.1479, 0.3136, 0.2059, 0.2477, 0.2051, 0.2477, 0.1487, 0.2635, 0.2717, 0.2262, 0.2502, 0.2262, 0.2369, 0.275, 0.2651, 0.2662, 0.08129, 0.2662, 0.03665, 0.2777, 0.02998, 0.2777, 0.08795, 0.1889, 0.3148, 0.2262, 0.3364, 0.2262, 0.3497, 0.1773, 0.3215, 0.1889, 0.03665, 0.1889, 0.08129, 0.1773, 0.08795, 0.1773, 0.02998, 0.1889, 0.2717, 0.1889, 0.3148, 0.1773, 0.3215, 0.1773, 0.2651, 0.2275, 0.1036, 0.2662, 0.08129, 0.2777, 0.08795, 0.2275, 0.1169, 0.03396, 0.2025, 0.02384, 0.202, 0.03202, 0.0009983, 0.03805, 0.001272, 0.1424, 0.2025, 0.1221, 0.2025, 0.1262, 0.001272, 0.1383, 0.001272, 0.06432, 0.202, 0.0542, 0.2025, 0.05011, 0.001272, 0.05613, 0.0009983, 0.0542, 0.2025, 0.03396, 0.2025, 0.03805, 0.001272, 0.05011, 0.001272, 0.1525, 0.202, 0.1424, 0.2025, 0.1383, 0.001272, 0.1443, 0.0009983, 0.1221, 0.2025, 0.112, 0.202, 0.1202, 0.0009983, 0.1262, 0.001272, 0.2875, 0.261, 0.277, 0.255, 0.277, 0.2429, 0.2875, 0.2369, 0.2979, 0.2429, 0.2979, 0.255])
me_circle.materials.append(mat_material_002)
me_circle.update()
me_circle_001 = bpy.data.meshes.new('Circle.001')
me_circle_001.from_pydata([(0.0, 0.1, 0.0), (-0.0866, 0.05, 0.0), (-0.0866, -0.05, 0.0), (0.0, -0.1, 0.0), (0.0866, -0.05, 0.0), (0.0866, 0.05, 0.0), (0.0, 0.1, 0.0), (-0.0866, 0.05, 0.0), (-0.0866, -0.05, 0.0), (0.0, -0.1, 0.0), (0.0866, -0.05, 0.0), (0.0866, 0.05, 0.0), (0.0, 0.1, 0.0), (-0.0866, 0.05, 0.0), (-0.0866, -0.05, 0.0), (0.0, -0.1, 0.0), (0.0866, -0.05, 0.0), (0.0866, 0.05, 0.0), (0.0, 0.1, 0.0), (-0.0866, 0.05, 0.0), (-0.0866, -0.05, 0.0), (0.0, -0.1, 0.0), (0.0866, -0.05, 0.0), (0.0866, 0.05, 0.0), (-3.795e-08, 0.0897, 0.8112), (-0.07769, 0.04485, 0.8112), (-0.07769, -0.04485, 0.8112), (-3.795e-08, -0.0897, 0.8112), (0.07769, -0.04485, 0.8112), (0.07769, 0.04485, 0.8112), (-1.354e-07, 0.0357, 2.244), (-0.03092, 0.01785, 2.244), (-0.03092, -0.01785, 2.244), (-1.354e-07, -0.0357, 2.244), (0.03092, -0.01785, 2.244), (0.03092, 0.01785, 2.244)], [], [(0, 1, 7, 6), (5, 0, 6, 11), (3, 4, 10, 9), (1, 2, 8, 7), (4, 5, 11, 10), (2, 3, 9, 8), (11, 6, 12, 17), (9, 10, 16, 15), (7, 8, 14, 13), (10, 11, 17, 16), (8, 9, 15, 14), (6, 7, 13, 12), (16, 17, 23, 22), (14, 15, 21, 20), (12, 13, 19, 18), (17, 12, 18, 23), (15, 16, 22, 21), (13, 14, 20, 19), (21, 22, 28, 27), (19, 20, 26, 25), (22, 23, 29, 28), (20, 21, 27, 26), (18, 19, 25, 24), (23, 18, 24, 29), (26, 27, 33, 32), (24, 25, 31, 30), (29, 24, 30, 35), (27, 28, 34, 33), (25, 26, 32, 31), (28, 29, 35, 34), (31, 32, 33, 34, 35, 30)])
_uv = me_circle_001.uv_layers.new(name='UVMap')
_uv.uv.foreach_set('vector', [0.181, 0.03363, 0.181, 0.03363, 0.181, 0.03363, 0.181, 0.03363, 0.181, 0.03363, 0.181, 0.03363, 0.181, 0.03363, 0.181, 0.03363, 0.181, 0.03363, 0.181, 0.03363, 0.181, 0.03363, 0.181, 0.03363, 0.181, 0.03363, 0.181, 0.03363, 0.181, 0.03363, 0.181, 0.03363, 0.181, 0.03363, 0.181, 0.03363, 0.181, 0.03363, 0.181, 0.03363, 0.181, 0.03363, 0.181, 0.03363, 0.181, 0.03363, 0.181, 0.03363, 0.181, 0.03363, 0.181, 0.03363, 0.181, 0.03363, 0.181, 0.03363, 0.181, 0.03363, 0.181, 0.03363, 0.181, 0.03363, 0.181, 0.03363, 0.181, 0.03363, 0.181, 0.03363, 0.181, 0.03363, 0.181, 0.03363, 0.181, 0.03363, 0.181, 0.03363, 0.181, 0.03363, 0.181, 0.03363, 0.181, 0.03363, 0.181, 0.03363, 0.181, 0.03363, 0.181, 0.03363, 0.181, 0.03363, 0.181, 0.03363, 0.181, 0.03363, 0.181, 0.03363, 0.181, 0.03363, 0.181, 0.03363, 0.181, 0.03363, 0.181, 0.03363, 0.181, 0.03363, 0.181, 0.03363, 0.181, 0.03363, 0.181, 0.03363, 0.181, 0.03363, 0.181, 0.03363, 0.181, 0.03363, 0.181, 0.03363, 0.181, 0.03363, 0.181, 0.03363, 0.181, 0.03363, 0.181, 0.03363, 0.181, 0.03363, 0.181, 0.03363, 0.181, 0.03363, 0.181, 0.03363, 0.181, 0.03363, 0.181, 0.03363, 0.181, 0.03363, 0.181, 0.03363, 0.08958, 0.9985, 0.06734, 0.9994, 0.06505, 0.6386, 0.085, 0.6378, 0.1575, 0.9994, 0.1131, 0.9994, 0.1154, 0.6386, 0.1553, 0.6386, 0.06734, 0.9994, 0.02286, 0.9994, 0.02515, 0.6386, 0.06505, 0.6386, 0.1131, 0.9994, 0.09083, 0.9985, 0.09541, 0.6378, 0.1154, 0.6386, 0.1798, 0.9985, 0.1575, 0.9994, 0.1553, 0.6386, 0.1752, 0.6378, 0.02286, 0.9994, 0.0006257, 0.9985, 0.005205, 0.6378, 0.02515, 0.6386, 0.1154, 0.6386, 0.09541, 0.6378, 0.1194, 0.0006257, 0.1274, 0.0009256, 0.1752, 0.6378, 0.1553, 0.6386, 0.1432, 0.0009256, 0.1512, 0.0006257, 0.02515, 0.6386, 0.005205, 0.6378, 0.02922, 0.0006257, 0.03716, 0.0009256, 0.085, 0.6378, 0.06505, 0.6386, 0.05304, 0.0009256, 0.06098, 0.0006257, 0.1553, 0.6386, 0.1154, 0.6386, 0.1274, 0.0009256, 0.1432, 0.0009256, 0.06505, 0.6386, 0.02515, 0.6386, 0.03716, 0.0009256, 0.05304, 0.0009256, 0.181, 0.02444, 0.181, 0.008565, 0.1948, 0.0006257, 0.2085, 0.008565, 0.2085, 0.02444, 0.1948, 0.03238])
me_circle_001.materials.append(mat_material_002)
me_circle_001.update()
me_circle_002 = bpy.data.meshes.new('Circle.002')
me_circle_002.from_pydata([(0.0, 0.1, 0.0), (-0.0866, 0.05, 0.0), (-0.0866, -0.05, 0.0), (0.0, -0.1, 0.0), (0.0866, -0.05, 0.0), (0.0866, 0.05, 0.0), (0.0, 0.1, 0.0), (-0.0866, 0.05, 0.0), (-0.0866, -0.05, 0.0), (0.0, -0.1, 0.0), (0.0866, -0.05, 0.0), (0.0866, 0.05, 0.0), (0.0, 0.1, 0.0), (-0.0866, 0.05, 0.0), (-0.0866, -0.05, 0.0), (0.0, -0.1, 0.0), (0.0866, -0.05, 0.0), (0.0866, 0.05, 0.0), (0.0, 0.1, 0.0), (-0.0866, 0.05, 0.0), (-0.0866, -0.05, 0.0), (0.0, -0.1, 0.0), (0.0866, -0.05, 0.0), (0.0866, 0.05, 0.0), (-3.795e-08, 0.0897, 0.8112), (-0.07769, 0.04485, 0.8112), (-0.07769, -0.04485, 0.8112), (-3.795e-08, -0.0897, 0.8112), (0.07769, -0.04485, 0.8112), (0.07769, 0.04485, 0.8112), (-1.354e-07, 0.0357, 2.244), (-0.03092, 0.01785, 2.244), (-0.03092, -0.01785, 2.244), (-1.354e-07, -0.0357, 2.244), (0.03092, -0.01785, 2.244), (0.03092, 0.01785, 2.244)], [], [(0, 1, 7, 6), (5, 0, 6, 11), (3, 4, 10, 9), (1, 2, 8, 7), (4, 5, 11, 10), (2, 3, 9, 8), (11, 6, 12, 17), (9, 10, 16, 15), (7, 8, 14, 13), (10, 11, 17, 16), (8, 9, 15, 14), (6, 7, 13, 12), (16, 17, 23, 22), (14, 15, 21, 20), (12, 13, 19, 18), (17, 12, 18, 23), (15, 16, 22, 21), (13, 14, 20, 19), (21, 22, 28, 27), (19, 20, 26, 25), (22, 23, 29, 28), (20, 21, 27, 26), (18, 19, 25, 24), (23, 18, 24, 29), (26, 27, 33, 32), (24, 25, 31, 30), (29, 24, 30, 35), (27, 28, 34, 33), (25, 26, 32, 31), (28, 29, 35, 34), (31, 32, 33, 34, 35, 30)])
_uv = me_circle_002.uv_layers.new(name='UVMap')
_uv.uv.foreach_set('vector', [0.0, 0.0, 0.0, 0.0, 0.0, 0.0, 0.0, 0.0, 0.0, 0.0, 0.0, 0.0, 0.0, 0.0, 0.0, 0.0, 0.0, 0.0, 0.0, 0.0, 0.0, 0.0, 0.0, 0.0, 0.0, 0.0, 0.0, 0.0, 0.0, 0.0, 0.0, 0.0, 0.0, 0.0, 0.0, 0.0, 0.0, 0.0, 0.0, 0.0, 0.0, 0.0, 0.0, 0.0, 0.0, 0.0, 0.0, 0.0, 0.0, 0.0, 0.0, 0.0, 0.0, 0.0, 0.0, 0.0, 0.0, 0.0, 0.0, 0.0, 0.0, 0.0, 0.0, 0.0, 0.0, 0.0, 0.0, 0.0, 0.0, 0.0, 0.0, 0.0, 0.0, 0.0, 0.0, 0.0, 0.0, 0.0, 0.0, 0.0, 0.0, 0.0, 0.0, 0.0, 0.0, 0.0, 0.0, 0.0, 0.0, 0.0, 0.0, 0.0, 0.0, 0.0, 0.0, 0.0, 0.0, 0.0, 0.0, 0.0, 0.0, 0.0, 0.0, 0.0, 0.0, 0.0, 0.0, 0.0, 0.0, 0.0, 0.0, 0.0, 0.0, 0.0, 0.0, 0.0, 0.0, 0.0, 0.0, 0.0, 0.0, 0.0, 0.0, 0.0, 0.0, 0.0, 0.0, 0.0, 0.0, 0.0, 0.0, 0.0, 0.0, 0.0, 0.0, 0.0, 0.0, 0.0, 0.0, 0.0, 0.0, 0.0, 0.0, 0.0, 0.0, 0.0, 0.0, 0.0, 0.0, 0.0, 0.0, 0.0, 0.0, 0.0, 0.0, 0.0, 0.0, 0.0, 0.0, 0.0, 0.0, 0.0, 0.0, 0.0, 0.0, 0.0, 0.0, 0.0, 0.0, 0.0, 0.0, 0.0, 0.0, 0.0, 0.0, 0.0, 0.0, 0.0, 0.0, 0.0, 0.0, 0.0, 0.0, 0.0, 0.0, 0.0, 0.0, 0.0, 0.0, 0.0, 0.0, 0.0, 0.0, 0.0, 0.0, 0.0, 0.0, 0.0, 0.0, 0.0, 0.0, 0.0, 0.0, 0.0, 0.0, 0.0, 0.0, 0.0, 0.0, 0.0, 0.0, 0.0, 0.0, 0.0, 0.0, 0.0, 0.0, 0.0, 0.0, 0.0, 0.0, 0.0, 0.0, 0.0, 0.0, 0.0, 0.0, 0.0, 0.0, 0.0, 0.0, 0.0, 0.0, 0.0, 0.0, 0.0, 0.0, 0.0, 0.0, 0.0, 0.0, 0.0, 0.0, 0.0, 0.0, 0.0, 0.0, 0.0, 0.0, 0.0, 0.0, 0.0])
me_circle_002.materials.append(mat_material_001)
me_circle_002.update()
me_plane_003 = bpy.data.meshes.new('Plane.003')
me_plane_003.from_pydata([(-1.829, -1.011, 0.03858), (1.775, -1.011, 0.03858), (-2.249, 1.504, 0.04136), (2.238, 1.504, 0.04136), (-2.176, 0.9962, 0.1452), (-2.1, 0.4901, 0.1962), (-2.018, -0.01353, 0.1891), (-1.93, -0.5149, 0.1488), (1.851, -0.5149, 0.1485), (1.939, -0.01353, 0.1887), (2.034, 0.4901, 0.196), (2.134, 0.9962, 0.1453), (-1.155, -1.03, 0.4174), (-0.4548, -1.038, 0.6379), (0.2659, -1.038, 0.6498), (1.007, -1.03, 0.4251), (1.288, 1.482, 0.4291), (0.3543, 1.468, 0.6902), (-0.5432, 1.468, 0.6902), (-1.405, 1.482, 0.4291), (1.029, -0.5414, 0.6727), (0.2415, -0.5542, 0.9741), (-0.5146, -0.5542, 0.959), (-1.239, -0.5414, 0.6623), (1.073, -0.04391, 0.7702), (0.2412, -0.06037, 1.121), (-0.5502, -0.06037, 1.11), (-1.301, -0.04391, 0.762), (1.129, 0.4585, 0.781), (0.2589, 0.4408, 1.129), (-0.5679, 0.4408, 1.125), (-1.351, 0.4585, 0.7764), (1.2, 0.9667, 0.6787), (0.2946, 0.9493, 0.9978), (-0.5676, 0.9493, 0.9978), (-1.387, 0.9667, 0.6774)], [], [(32, 11, 3, 16), (15, 1, 8, 20), (20, 8, 9, 24), (24, 9, 10, 28), (28, 10, 11, 32), (5, 31, 35, 4), (31, 30, 34, 35), (30, 29, 33, 34), (29, 28, 32, 33), (6, 27, 31, 5), (27, 26, 30, 31), (26, 25, 29, 30), (25, 24, 28, 29), (7, 23, 27, 6), (23, 22, 26, 27), (22, 21, 25, 26), (21, 20, 24, 25), (0, 12, 23, 7), (12, 13, 22, 23), (13, 14, 21, 22), (14, 15, 20, 21), (4, 35, 19, 2), (35, 34, 18, 19), (34, 33, 17, 18), (33, 32, 16, 17)])
_uv = me_plane_003.uv_layers.new(name='UVMap')
_uv.uv.foreach_set('vector', [0.7367, 0.4455, 0.7155, 0.5824, 0.6458, 0.5956, 0.6612, 0.4602, 0.9897, 0.4389, 0.9746, 0.55, 0.9133, 0.5542, 0.9338, 0.4325, 0.9338, 0.4325, 0.9133, 0.5542, 0.849, 0.5618, 0.8719, 0.4328, 0.8719, 0.4328, 0.849, 0.5618, 0.7834, 0.571, 0.8065, 0.4368, 0.8065, 0.4368, 0.7834, 0.571, 0.7155, 0.5824, 0.7367, 0.4455, 0.7834, 0.02414, 0.8063, 0.1089, 0.7366, 0.1035, 0.7155, 0.01218, 0.8063, 0.1089, 0.82, 0.2038, 0.7493, 0.2039, 0.7366, 0.1035, 0.82, 0.2038, 0.8201, 0.3131, 0.7493, 0.3179, 0.7493, 0.2039, 0.8201, 0.3131, 0.8065, 0.4368, 0.7367, 0.4455, 0.7493, 0.3179, 0.849, 0.03835, 0.8716, 0.1189, 0.8063, 0.1089, 0.7834, 0.02414, 0.8716, 0.1189, 0.885, 0.2096, 0.82, 0.2038, 0.8063, 0.1089, 0.885, 0.2096, 0.8854, 0.3141, 0.8201, 0.3131, 0.82, 0.2038, 0.8854, 0.3141, 0.8719, 0.4328, 0.8065, 0.4368, 0.8201, 0.3131, 0.9133, 0.0541, 0.9334, 0.1328, 0.8716, 0.1189, 0.849, 0.03835, 0.9334, 0.1328, 0.9447, 0.2212, 0.885, 0.2096, 0.8716, 0.1189, 0.9447, 0.2212, 0.9452, 0.3209, 0.8854, 0.3141, 0.885, 0.2096, 0.9452, 0.3209, 0.9338, 0.4325, 0.8719, 0.4328, 0.8854, 0.3141, 0.9746, 0.07329, 0.9894, 0.1531, 0.9334, 0.1328, 0.9133, 0.0541, 0.9894, 0.1531, 0.9977, 0.2402, 0.9447, 0.2212, 0.9334, 0.1328, 0.9977, 0.2402, 0.998, 0.3352, 0.9452, 0.3209, 0.9447, 0.2212, 0.998, 0.3352, 0.9897, 0.4389, 0.9338, 0.4325, 0.9452, 0.3209, 0.7155, 0.01218, 0.7366, 0.1035, 0.6612, 0.1041, 0.6458, 0.00196, 0.7366, 0.1035, 0.7493, 0.2039, 0.6715, 0.2116, 0.6612, 0.1041, 0.7493, 0.2039, 0.7493, 0.3179, 0.6715, 0.3303, 0.6715, 0.2116, 0.7493, 0.3179, 0.7367, 0.4455, 0.6612, 0.4602, 0.6715, 0.3303])
me_plane_003.materials.append(mat_front_triangle_sail_material)
me_plane_003.use_paint_bone_selection = False
me_plane_003.use_paint_mask = True
me_plane_003.update()
me_circle_011 = bpy.data.meshes.new('Circle.011')
me_circle_011.from_pydata([(-1.883e-08, 0.2052, 0.0), (-0.1777, 0.1026, 0.0), (-0.1777, -0.1026, 0.0), (-1.883e-08, -0.2052, 0.0), (0.1777, -0.1026, 0.0), (0.1777, 0.1026, 0.0), (-2.845e-08, 0.1568, 2.061), (-0.1358, 0.07839, 2.061), (-0.1358, -0.07839, 2.061), (-2.845e-08, -0.1568, 2.061), (0.1358, -0.07839, 2.061), (0.1358, 0.07839, 2.061), (-4.112e-08, 0.09305, 3.963), (-0.08058, 0.04652, 3.963), (-0.08058, -0.04652, 3.963), (-4.112e-08, -0.09305, 3.963), (0.08058, -0.04652, 3.963), (0.08058, 0.04652, 3.963), (0.1715, 0.09902, 0.3027), (-2.026e-08, 0.198, 0.3027), (-2.026e-08, -0.198, 0.3027), (0.1715, -0.09902, 0.3027), (-0.1715, 0.09902, 0.3027), (-0.1715, -0.09902, 0.3027), (-0.1777, 0.1026, 0.0), (-1.883e-08, 0.2052, 0.0), (-0.1777, -0.1026, 0.0), (-1.883e-08, -0.2052, 0.0), (0.1777, -0.1026, 0.0), (0.1777, 0.1026, 0.0), (-2.026e-08, 0.198, 0.3027), (0.1715, -0.09902, 0.3027), (-0.1715, -0.09902, 0.3027), (0.1715, 0.09902, 0.3027), (-2.026e-08, -0.198, 0.3027), (-0.1715, 0.09902, 0.3027), (-0.1777, 0.1026, 0.0), (-1.883e-08, 0.2052, 0.0), (-0.1777, -0.1026, 0.0), (-1.883e-08, -0.2052, 0.0), (0.1777, -0.1026, 0.0), (0.1777, 0.1026, 0.0), (-2.026e-08, 0.198, 0.3027), (0.1715, -0.09902, 0.3027), (-0.1715, -0.09902, 0.3027), (0.1715, 0.09902, 0.3027), (-2.026e-08, -0.198, 0.3027), (-0.1715, 0.09902, 0.3027), (-0.2308, 0.1332, 0.001451), (-1.883e-08, 0.2665, 0.001451), (-0.2308, -0.1332, 0.001451), (-1.883e-08, -0.2665, 0.001451), (0.2308, -0.1332, 0.001451), (0.2308, 0.1332, 0.001451), (-2.026e-08, 0.2593, 0.3041), (0.2246, -0.1297, 0.3041), (-0.2246, -0.1297, 0.3041), (0.2246, 0.1297, 0.3041), (-2.026e-08, -0.2593, 0.3041), (-0.2246, 0.1297, 0.3041), (0.048, 0.02771, 4.888), (0.048, -0.02771, 4.888), (-4.859e-08, -0.05542, 4.888), (-0.048, -0.02771, 4.888), (-0.048, 0.02771, 4.888), (-4.859e-08, 0.05542, 4.888)], [], [(19, 18, 11, 6), (21, 20, 9, 10), (23, 22, 7, 8), (18, 21, 10, 11), (20, 23, 8, 9), (22, 19, 6, 7), (11, 10, 16, 17), (9, 8, 14, 15), (7, 6, 12, 13), (6, 11, 17, 12), (10, 9, 15, 16), (8, 7, 13, 14), (22, 23, 32, 35), (2, 1, 24, 26), (5, 4, 28, 29), (21, 18, 33, 31), (18, 19, 30, 33), (1, 0, 25, 24), (34, 31, 43, 46), (27, 26, 38, 39), (30, 35, 47, 42), (25, 29, 41, 37), (35, 32, 44, 47), (26, 24, 36, 38), (0, 5, 29, 25), (19, 22, 35, 30), (3, 2, 26, 27), (20, 21, 31, 34), (4, 3, 27, 28), (23, 20, 34, 32), (46, 43, 55, 58), (39, 38, 50, 51), (42, 47, 59, 54), (37, 41, 53, 49), (47, 44, 56, 59), (38, 36, 48, 50), (32, 34, 46, 44), (28, 27, 39, 40), (33, 30, 42, 45), (24, 25, 37, 36), (31, 33, 45, 43), (29, 28, 40, 41), (48, 49, 54, 59), (51, 50, 56, 58), (53, 52, 55, 57), (50, 48, 59, 56), (52, 51, 58, 55), (49, 53, 57, 54), (44, 46, 58, 56), (40, 39, 51, 52), (45, 42, 54, 57), (36, 37, 49, 48), (43, 45, 57, 55), (41, 40, 52, 53), (17, 16, 61, 60), (15, 14, 63, 62), (13, 12, 65, 64), (12, 17, 60, 65), (16, 15, 62, 61), (14, 13, 64, 63), (65, 60, 61, 62, 63, 64)])
_uv = me_circle_011.uv_layers.new(name='UVMap')
_uv.uv.foreach_set('vector', [0.06674, 0.9977, 0.02377, 0.9977, 0.02825, 0.6161, 0.06227, 0.6161, 0.1787, 0.9967, 0.1573, 0.9977, 0.1528, 0.6161, 0.1698, 0.6154, 0.1143, 0.9977, 0.09281, 0.9967, 0.1018, 0.6154, 0.1188, 0.6161, 0.02377, 0.9977, 0.00229, 0.9967, 0.01124, 0.6154, 0.02825, 0.6161, 0.1573, 0.9977, 0.1143, 0.9977, 0.1188, 0.6161, 0.1528, 0.6161, 0.08823, 0.9967, 0.06674, 0.9977, 0.06227, 0.6161, 0.07928, 0.6154, 0.02825, 0.6161, 0.01124, 0.6154, 0.02507, 0.2028, 0.03516, 0.2033, 0.1528, 0.6161, 0.1188, 0.6161, 0.1257, 0.2033, 0.1459, 0.2033, 0.07928, 0.6154, 0.06227, 0.6161, 0.05535, 0.2033, 0.06545, 0.2028, 0.06227, 0.6161, 0.02825, 0.6161, 0.03516, 0.2033, 0.05535, 0.2033, 0.1698, 0.6154, 0.1528, 0.6161, 0.1459, 0.2033, 0.156, 0.2028, 0.1188, 0.6161, 0.1018, 0.6154, 0.1156, 0.2028, 0.1257, 0.2033, 0.5671, 0.2329, 0.5671, 0.2329, 0.5671, 0.2329, 0.5671, 0.2329, 0.5671, 0.2375, 0.5671, 0.2375, 0.5671, 0.2375, 0.5671, 0.2375, 0.5671, 0.2375, 0.5671, 0.2375, 0.5671, 0.2375, 0.5671, 0.2375, 0.5671, 0.2329, 0.5671, 0.2329, 0.5671, 0.2329, 0.5671, 0.2329, 0.5671, 0.2329, 0.5671, 0.2329, 0.5671, 0.2329, 0.5671, 0.2329, 0.5671, 0.2375, 0.5671, 0.2375, 0.5671, 0.2375, 0.5671, 0.2375, 0.5671, 0.2329, 0.5671, 0.2329, 0.5671, 0.2329, 0.5671, 0.2329, 0.5671, 0.2375, 0.5671, 0.2375, 0.5671, 0.2375, 0.5671, 0.2375, 0.5671, 0.2329, 0.5671, 0.2329, 0.5671, 0.2329, 0.5671, 0.2329, 0.5671, 0.2375, 0.5671, 0.2375, 0.5671, 0.2375, 0.5671, 0.2375, 0.5671, 0.2329, 0.5671, 0.2329, 0.5671, 0.2329, 0.5671, 0.2329, 0.5671, 0.2375, 0.5671, 0.2375, 0.5671, 0.2375, 0.5671, 0.2375, 0.5671, 0.2375, 0.5671, 0.2375, 0.5671, 0.2375, 0.5671, 0.2375, 0.5671, 0.2329, 0.5671, 0.2329, 0.5671, 0.2329, 0.5671, 0.2329, 0.5671, 0.2375, 0.5671, 0.2375, 0.5671, 0.2375, 0.5671, 0.2375, 0.5671, 0.2329, 0.5671, 0.2329, 0.5671, 0.2329, 0.5671, 0.2329, 0.5671, 0.2375, 0.5671, 0.2375, 0.5671, 0.2375, 0.5671, 0.2375, 0.5671, 0.2329, 0.5671, 0.2329, 0.5671, 0.2329, 0.5671, 0.2329, 0.6158, 0.01559, 0.5786, 0.03707, 0.5671, 0.03042, 0.6158, 0.00229, 0.4638, 0.5297, 0.4253, 0.5074, 0.4253, 0.4941, 0.4754, 0.523, 0.6158, 0.1015, 0.6531, 0.08004, 0.6646, 0.08669, 0.6158, 0.1148, 0.3867, 0.5742, 0.4253, 0.5964, 0.4253, 0.6097, 0.3752, 0.5808, 0.6531, 0.08004, 0.6531, 0.03707, 0.6646, 0.03042, 0.6646, 0.08669, 0.4253, 0.5074, 0.3867, 0.5297, 0.3752, 0.523, 0.4253, 0.4941, 0.5671, 0.2329, 0.5671, 0.2329, 0.5671, 0.2329, 0.5671, 0.2329, 0.5671, 0.2375, 0.5671, 0.2375, 0.5671, 0.2375, 0.5671, 0.2375, 0.5671, 0.2329, 0.5671, 0.2329, 0.5671, 0.2329, 0.5671, 0.2329, 0.5671, 0.2375, 0.5671, 0.2375, 0.5671, 0.2375, 0.5671, 0.2375, 0.5671, 0.2329, 0.5671, 0.2329, 0.5671, 0.2329, 0.5671, 0.2329, 0.5671, 0.2375, 0.5671, 0.2375, 0.5671, 0.2375, 0.5671, 0.2375, 0.6171, 0.4941, 0.6185, 0.523, 0.5528, 0.5238, 0.5515, 0.4957, 0.5469, 0.523, 0.5469, 0.5808, 0.4812, 0.5801, 0.4812, 0.5238, 0.6185, 0.5808, 0.6171, 0.6097, 0.5515, 0.6082, 0.5528, 0.5801, 0.5469, 0.5808, 0.5456, 0.6097, 0.4799, 0.6082, 0.4812, 0.5801, 0.5456, 0.4941, 0.5469, 0.523, 0.4812, 0.5238, 0.4799, 0.4957, 0.6185, 0.523, 0.6185, 0.5808, 0.5528, 0.5801, 0.5528, 0.5238, 0.6531, 0.03707, 0.6158, 0.01559, 0.6158, 0.00229, 0.6646, 0.03042, 0.4638, 0.5742, 0.4638, 0.5297, 0.4754, 0.523, 0.4754, 0.5808, 0.5786, 0.08004, 0.6158, 0.1015, 0.6158, 0.1148, 0.5671, 0.08669, 0.3867, 0.5297, 0.3867, 0.5742, 0.3752, 0.5808, 0.3752, 0.523, 0.5786, 0.03707, 0.5786, 0.08004, 0.5671, 0.08669, 0.5671, 0.03042, 0.4253, 0.5964, 0.4638, 0.5742, 0.4754, 0.5808, 0.4253, 0.6097, 0.03516, 0.2033, 0.02507, 0.2028, 0.03323, 0.00229, 0.03925, 0.002563, 0.1459, 0.2033, 0.1257, 0.2033, 0.1298, 0.002563, 0.1418, 0.002563, 0.06545, 0.2028, 0.05535, 0.2033, 0.05127, 0.002563, 0.05728, 0.00229, 0.05535, 0.2033, 0.03516, 0.2033, 0.03925, 0.002563, 0.05127, 0.002563, 0.156, 0.2028, 0.1459, 0.2033, 0.1418, 0.002563, 0.1478, 0.00229, 0.1257, 0.2033, 0.1156, 0.2028, 0.1237, 0.00229, 0.1298, 0.002563, 0.5775, 0.1434, 0.5671, 0.1374, 0.5671, 0.1254, 0.5775, 0.1194, 0.5879, 0.1254, 0.5879, 0.1374])
me_circle_011.materials.append(mat_material_002)
me_circle_011.update()
me_circle_012 = bpy.data.meshes.new('Circle.012')
me_circle_012.from_pydata([(0.0, 0.1, 0.0), (-0.0866, 0.05, 0.0), (-0.0866, -0.05, 0.0), (0.0, -0.1, 0.0), (0.0866, -0.05, 0.0), (0.0866, 0.05, 0.0), (0.0, 0.1, 0.0), (-0.0866, 0.05, 0.0), (-0.0866, -0.05, 0.0), (0.0, -0.1, 0.0), (0.0866, -0.05, 0.0), (0.0866, 0.05, 0.0), (0.0, 0.1, 0.0), (-0.0866, 0.05, 0.0), (-0.0866, -0.05, 0.0), (0.0, -0.1, 0.0), (0.0866, -0.05, 0.0), (0.0866, 0.05, 0.0), (0.0, 0.1, 0.0), (-0.0866, 0.05, 0.0), (-0.0866, -0.05, 0.0), (0.0, -0.1, 0.0), (0.0866, -0.05, 0.0), (0.0866, 0.05, 0.0), (-3.795e-08, 0.0897, 0.8112), (-0.07769, 0.04485, 0.8112), (-0.07769, -0.04485, 0.8112), (-3.795e-08, -0.0897, 0.8112), (0.07769, -0.04485, 0.8112), (0.07769, 0.04485, 0.8112), (-1.354e-07, 0.0357, 2.244), (-0.03092, 0.01785, 2.244), (-0.03092, -0.01785, 2.244), (-1.354e-07, -0.0357, 2.244), (0.03092, -0.01785, 2.244), (0.03092, 0.01785, 2.244)], [], [(0, 1, 7, 6), (5, 0, 6, 11), (3, 4, 10, 9), (1, 2, 8, 7), (4, 5, 11, 10), (2, 3, 9, 8), (11, 6, 12, 17), (9, 10, 16, 15), (7, 8, 14, 13), (10, 11, 17, 16), (8, 9, 15, 14), (6, 7, 13, 12), (16, 17, 23, 22), (14, 15, 21, 20), (12, 13, 19, 18), (17, 12, 18, 23), (15, 16, 22, 21), (13, 14, 20, 19), (21, 22, 28, 27), (19, 20, 26, 25), (22, 23, 29, 28), (20, 21, 27, 26), (18, 19, 25, 24), (23, 18, 24, 29), (26, 27, 33, 32), (24, 25, 31, 30), (29, 24, 30, 35), (27, 28, 34, 33), (25, 26, 32, 31), (28, 29, 35, 34), (31, 32, 33, 34, 35, 30)])
_uv = me_circle_012.uv_layers.new(name='UVMap')
_uv.uv.foreach_set('vector', [0.5671, 0.2283, 0.5671, 0.2283, 0.5671, 0.2283, 0.5671, 0.2283, 0.5671, 0.2283, 0.5671, 0.2283, 0.5671, 0.2283, 0.5671, 0.2283, 0.5671, 0.2283, 0.5671, 0.2283, 0.5671, 0.2283, 0.5671, 0.2283, 0.5671, 0.2283, 0.5671, 0.2283, 0.5671, 0.2283, 0.5671, 0.2283, 0.5671, 0.2283, 0.5671, 0.2283, 0.5671, 0.2283, 0.5671, 0.2283, 0.5671, 0.2283, 0.5671, 0.2283, 0.5671, 0.2283, 0.5671, 0.2283, 0.5671, 0.2283, 0.5671, 0.2283, 0.5671, 0.2283, 0.5671, 0.2283, 0.5671, 0.2283, 0.5671, 0.2283, 0.5671, 0.2283, 0.5671, 0.2283, 0.5671, 0.2283, 0.5671, 0.2283, 0.5671, 0.2283, 0.5671, 0.2283, 0.5671, 0.2283, 0.5671, 0.2283, 0.5671, 0.2283, 0.5671, 0.2283, 0.5671, 0.2283, 0.5671, 0.2283, 0.5671, 0.2283, 0.5671, 0.2283, 0.5671, 0.2283, 0.5671, 0.2283, 0.5671, 0.2283, 0.5671, 0.2283, 0.5671, 0.2283, 0.5671, 0.2283, 0.5671, 0.2283, 0.5671, 0.2283, 0.5671, 0.2283, 0.5671, 0.2283, 0.5671, 0.2283, 0.5671, 0.2283, 0.5671, 0.2283, 0.5671, 0.2283, 0.5671, 0.2283, 0.5671, 0.2283, 0.5671, 0.2283, 0.5671, 0.2283, 0.5671, 0.2283, 0.5671, 0.2283, 0.5671, 0.2283, 0.5671, 0.2283, 0.5671, 0.2283, 0.5671, 0.2283, 0.5671, 0.2283, 0.5671, 0.2283, 0.5671, 0.2283, 0.5671, 0.2283, 0.4186, 0.4891, 0.4078, 0.4895, 0.4066, 0.3135, 0.4164, 0.3131, 0.4557, 0.4895, 0.434, 0.4895, 0.4352, 0.3135, 0.4546, 0.3135, 0.4078, 0.4895, 0.3861, 0.4895, 0.3872, 0.3135, 0.4066, 0.3135, 0.434, 0.4895, 0.4232, 0.4891, 0.4254, 0.3131, 0.4352, 0.3135, 0.4666, 0.4891, 0.4557, 0.4895, 0.4546, 0.3135, 0.4644, 0.3131, 0.3861, 0.4895, 0.3752, 0.4891, 0.3775, 0.3131, 0.3872, 0.3135, 0.4352, 0.3135, 0.4254, 0.3131, 0.4371, 0.00229, 0.441, 0.002436, 0.4644, 0.3131, 0.4546, 0.3135, 0.4488, 0.002436, 0.4526, 0.00229, 0.3872, 0.3135, 0.3775, 0.3131, 0.3892, 0.00229, 0.393, 0.002436, 0.4164, 0.3131, 0.4066, 0.3135, 0.4008, 0.002436, 0.4047, 0.00229, 0.4546, 0.3135, 0.4352, 0.3135, 0.441, 0.002436, 0.4488, 0.002436, 0.4066, 0.3135, 0.3872, 0.3135, 0.393, 0.002436, 0.4008, 0.002436, 0.5671, 0.1596, 0.5671, 0.1519, 0.5738, 0.148, 0.5805, 0.1519, 0.5805, 0.1596, 0.5738, 0.1635])
me_circle_012.materials.append(mat_material_002)
me_circle_012.update()
me_circle_013 = bpy.data.meshes.new('Circle.013')
me_circle_013.from_pydata([(0.0, 0.1, 0.0), (-0.0866, 0.05, 0.0), (-0.0866, -0.05, 0.0), (0.0, -0.1, 0.0), (0.0866, -0.05, 0.0), (0.0866, 0.05, 0.0), (0.0, 0.1, 0.0), (-0.0866, 0.05, 0.0), (-0.0866, -0.05, 0.0), (0.0, -0.1, 0.0), (0.0866, -0.05, 0.0), (0.0866, 0.05, 0.0), (0.0, 0.1, 0.0), (-0.0866, 0.05, 0.0), (-0.0866, -0.05, 0.0), (0.0, -0.1, 0.0), (0.0866, -0.05, 0.0), (0.0866, 0.05, 0.0), (0.0, 0.1, 0.0), (-0.0866, 0.05, 0.0), (-0.0866, -0.05, 0.0), (0.0, -0.1, 0.0), (0.0866, -0.05, 0.0), (0.0866, 0.05, 0.0), (-3.795e-08, 0.0897, 0.8112), (-0.07769, 0.04485, 0.8112), (-0.07769, -0.04485, 0.8112), (-3.795e-08, -0.0897, 0.8112), (0.07769, -0.04485, 0.8112), (0.07769, 0.04485, 0.8112), (-1.354e-07, 0.0357, 2.244), (-0.03092, 0.01785, 2.244), (-0.03092, -0.01785, 2.244), (-1.354e-07, -0.0357, 2.244), (0.03092, -0.01785, 2.244), (0.03092, 0.01785, 2.244)], [], [(0, 1, 7, 6), (5, 0, 6, 11), (3, 4, 10, 9), (1, 2, 8, 7), (4, 5, 11, 10), (2, 3, 9, 8), (11, 6, 12, 17), (9, 10, 16, 15), (7, 8, 14, 13), (10, 11, 17, 16), (8, 9, 15, 14), (6, 7, 13, 12), (16, 17, 23, 22), (14, 15, 21, 20), (12, 13, 19, 18), (17, 12, 18, 23), (15, 16, 22, 21), (13, 14, 20, 19), (21, 22, 28, 27), (19, 20, 26, 25), (22, 23, 29, 28), (20, 21, 27, 26), (18, 19, 25, 24), (23, 18, 24, 29), (26, 27, 33, 32), (24, 25, 31, 30), (29, 24, 30, 35), (27, 28, 34, 33), (25, 26, 32, 31), (28, 29, 35, 34), (31, 32, 33, 34, 35, 30)])
_uv = me_circle_013.uv_layers.new(name='UVMap')
_uv.uv.foreach_set('vector', [0.5671, 0.2421, 0.5671, 0.2421, 0.5671, 0.2421, 0.5671, 0.2421, 0.5671, 0.2421, 0.5671, 0.2421, 0.5671, 0.2421, 0.5671, 0.2421, 0.5671, 0.2421, 0.5671, 0.2421, 0.5671, 0.2421, 0.5671, 0.2421, 0.5671, 0.2421, 0.5671, 0.2421, 0.5671, 0.2421, 0.5671, 0.2421, 0.5671, 0.2421, 0.5671, 0.2421, 0.5671, 0.2421, 0.5671, 0.2421, 0.5671, 0.2421, 0.5671, 0.2421, 0.5671, 0.2421, 0.5671, 0.2421, 0.5671, 0.2421, 0.5671, 0.2421, 0.5671, 0.2421, 0.5671, 0.2421, 0.5671, 0.2421, 0.5671, 0.2421, 0.5671, 0.2421, 0.5671, 0.2421, 0.5671, 0.2421, 0.5671, 0.2421, 0.5671, 0.2421, 0.5671, 0.2421, 0.5671, 0.2421, 0.5671, 0.2421, 0.5671, 0.2421, 0.5671, 0.2421, 0.5671, 0.2421, 0.5671, 0.2421, 0.5671, 0.2421, 0.5671, 0.2421, 0.5671, 0.2421, 0.5671, 0.2421, 0.5671, 0.2421, 0.5671, 0.2421, 0.5671, 0.2421, 0.5671, 0.2421, 0.5671, 0.2421, 0.5671, 0.2421, 0.5671, 0.2421, 0.5671, 0.2421, 0.5671, 0.2421, 0.5671, 0.2421, 0.5671, 0.2421, 0.5671, 0.2421, 0.5671, 0.2421, 0.5671, 0.2421, 0.5671, 0.2421, 0.5671, 0.2421, 0.5671, 0.2421, 0.5671, 0.2421, 0.5671, 0.2421, 0.5671, 0.2421, 0.5671, 0.2421, 0.5671, 0.2421, 0.5671, 0.2421, 0.5671, 0.2421, 0.5671, 0.2421, 0.5671, 0.2421, 0.5146, 0.4891, 0.5037, 0.4895, 0.5026, 0.3135, 0.5123, 0.3131, 0.5517, 0.4895, 0.53, 0.4895, 0.5311, 0.3135, 0.5506, 0.3135, 0.5037, 0.4895, 0.482, 0.4895, 0.4831, 0.3135, 0.5026, 0.3135, 0.53, 0.4895, 0.5191, 0.4891, 0.5214, 0.3131, 0.5311, 0.3135, 0.5625, 0.4891, 0.5517, 0.4895, 0.5506, 0.3135, 0.5603, 0.3131, 0.482, 0.4895, 0.4712, 0.4891, 0.4734, 0.3131, 0.4831, 0.3135, 0.5311, 0.3135, 0.5214, 0.3131, 0.5331, 0.00229, 0.537, 0.002436, 0.5603, 0.3131, 0.5506, 0.3135, 0.5447, 0.002436, 0.5486, 0.00229, 0.4831, 0.3135, 0.4734, 0.3131, 0.4851, 0.00229, 0.489, 0.002436, 0.5123, 0.3131, 0.5026, 0.3135, 0.4967, 0.002436, 0.5006, 0.00229, 0.5506, 0.3135, 0.5311, 0.3135, 0.537, 0.002436, 0.5447, 0.002436, 0.5026, 0.3135, 0.4831, 0.3135, 0.489, 0.002436, 0.4967, 0.002436, 0.5671, 0.1797, 0.5671, 0.172, 0.5738, 0.1681, 0.5805, 0.172, 0.5805, 0.1797, 0.5738, 0.1836])
me_circle_013.materials.append(mat_material_002)
me_circle_013.update()
me_circle_014 = bpy.data.meshes.new('Circle.014')
me_circle_014.from_pydata([(-2.252e-22, -0.09188, 9.913e-09), (-0.0866, -0.1419, 9.913e-09), (-0.0866, -0.2419, 9.913e-09), (-2.252e-22, -0.2919, 9.913e-09), (0.0866, -0.2419, 9.913e-09), (0.0866, -0.1419, 9.913e-09), (-2.252e-22, -0.09188, 9.913e-09), (-0.0866, -0.1419, 9.913e-09), (-0.0866, -0.2419, 9.913e-09), (-2.252e-22, -0.2919, 9.913e-09), (0.0866, -0.2419, 9.913e-09), (0.0866, -0.1419, 9.913e-09), (-2.252e-22, -0.09188, 9.913e-09), (-0.0866, -0.1419, 9.913e-09), (-0.0866, -0.2419, 9.913e-09), (-2.252e-22, -0.2919, 9.913e-09), (0.0866, -0.2419, 9.913e-09), (0.0866, -0.1419, 9.913e-09), (-2.252e-22, -0.09188, 9.913e-09), (-0.0866, -0.1419, 9.913e-09), (-0.0866, -0.2419, 9.913e-09), (-2.252e-22, -0.2919, 9.913e-09), (0.0866, -0.2419, 9.913e-09), (0.0866, -0.1419, 9.913e-09), (-2.04e-07, -0.1022, 1.414), (-0.07769, -0.147, 1.414), (-0.07769, -0.2367, 1.414), (-2.04e-07, -0.2816, 1.414), (0.07769, -0.2367, 1.414), (0.07769, -0.147, 1.414), (-3.014e-07, -0.1562, 2.847), (-0.03092, -0.174, 2.847), (-0.03092, -0.2097, 2.847), (-3.014e-07, -0.2276, 2.847), (0.03092, -0.2097, 2.847), (0.03092, -0.174, 2.847)], [], [(0, 1, 7, 6), (5, 0, 6, 11), (3, 4, 10, 9), (1, 2, 8, 7), (4, 5, 11, 10), (2, 3, 9, 8), (11, 6, 12, 17), (9, 10, 16, 15), (7, 8, 14, 13), (10, 11, 17, 16), (8, 9, 15, 14), (6, 7, 13, 12), (16, 17, 23, 22), (14, 15, 21, 20), (12, 13, 19, 18), (17, 12, 18, 23), (15, 16, 22, 21), (13, 14, 20, 19), (21, 22, 28, 27), (19, 20, 26, 25), (22, 23, 29, 28), (20, 21, 27, 26), (18, 19, 25, 24), (23, 18, 24, 29), (26, 27, 33, 32), (24, 25, 31, 30), (29, 24, 30, 35), (27, 28, 34, 33), (25, 26, 32, 31), (28, 29, 35, 34), (31, 32, 33, 34, 35, 30)])
_uv = me_circle_014.uv_layers.new(name='UVMap')
_uv.uv.foreach_set('vector', [0.5671, 0.2466, 0.5671, 0.2466, 0.5671, 0.2466, 0.5671, 0.2466, 0.5671, 0.2466, 0.5671, 0.2466, 0.5671, 0.2466, 0.5671, 0.2466, 0.5671, 0.2466, 0.5671, 0.2466, 0.5671, 0.2466, 0.5671, 0.2466, 0.5671, 0.2466, 0.5671, 0.2466, 0.5671, 0.2466, 0.5671, 0.2466, 0.5671, 0.2466, 0.5671, 0.2466, 0.5671, 0.2466, 0.5671, 0.2466, 0.5671, 0.2466, 0.5671, 0.2466, 0.5671, 0.2466, 0.5671, 0.2466, 0.5671, 0.2466, 0.5671, 0.2466, 0.5671, 0.2466, 0.5671, 0.2466, 0.5671, 0.2466, 0.5671, 0.2466, 0.5671, 0.2466, 0.5671, 0.2466, 0.5671, 0.2466, 0.5671, 0.2466, 0.5671, 0.2466, 0.5671, 0.2466, 0.5671, 0.2466, 0.5671, 0.2466, 0.5671, 0.2466, 0.5671, 0.2466, 0.5671, 0.2466, 0.5671, 0.2466, 0.5671, 0.2466, 0.5671, 0.2466, 0.5671, 0.2466, 0.5671, 0.2466, 0.5671, 0.2466, 0.5671, 0.2466, 0.5671, 0.2466, 0.5671, 0.2466, 0.5671, 0.2466, 0.5671, 0.2466, 0.5671, 0.2466, 0.5671, 0.2466, 0.5671, 0.2466, 0.5671, 0.2466, 0.5671, 0.2466, 0.5671, 0.2466, 0.5671, 0.2466, 0.5671, 0.2466, 0.5671, 0.2466, 0.5671, 0.2466, 0.5671, 0.2466, 0.5671, 0.2466, 0.5671, 0.2466, 0.5671, 0.2466, 0.5671, 0.2466, 0.5671, 0.2466, 0.5671, 0.2466, 0.5671, 0.2466, 0.5671, 0.2466, 0.5671, 0.2466, 0.2901, 0.6202, 0.2793, 0.6198, 0.2815, 0.3132, 0.2912, 0.3135, 0.3227, 0.6198, 0.3118, 0.6202, 0.3107, 0.3135, 0.3204, 0.3132, 0.2267, 0.6198, 0.2159, 0.6202, 0.2148, 0.3135, 0.2245, 0.3132, 0.3118, 0.6202, 0.2901, 0.6202, 0.2912, 0.3135, 0.3107, 0.3135, 0.1942, 0.6202, 0.1833, 0.6198, 0.1856, 0.3132, 0.1953, 0.3135, 0.2159, 0.6202, 0.1942, 0.6202, 0.1953, 0.3135, 0.2148, 0.3135, 0.3107, 0.3135, 0.2912, 0.3135, 0.2971, 0.00242, 0.3048, 0.00242, 0.1953, 0.3135, 0.1856, 0.3132, 0.1973, 0.00229, 0.2011, 0.00242, 0.2148, 0.3135, 0.1953, 0.3135, 0.2011, 0.00242, 0.2089, 0.00242, 0.2912, 0.3135, 0.2815, 0.3132, 0.2932, 0.00229, 0.2971, 0.00242, 0.3204, 0.3132, 0.3107, 0.3135, 0.3048, 0.00242, 0.3087, 0.00229, 0.2245, 0.3132, 0.2148, 0.3135, 0.2089, 0.00242, 0.2128, 0.00229, 0.5671, 0.1998, 0.5671, 0.192, 0.5738, 0.1882, 0.5805, 0.192, 0.5805, 0.1998, 0.5738, 0.2037])
me_circle_014.materials.append(mat_material_002)
me_circle_014.update()
me_circle_015 = bpy.data.meshes.new('Circle.015')
me_circle_015.from_pydata([(-2.252e-22, -0.09188, 9.913e-09), (-0.0866, -0.1419, 9.913e-09), (-0.0866, -0.2419, 9.913e-09), (-2.252e-22, -0.2919, 9.913e-09), (0.0866, -0.2419, 9.913e-09), (0.0866, -0.1419, 9.913e-09), (-2.252e-22, -0.09188, 9.913e-09), (-0.0866, -0.1419, 9.913e-09), (-0.0866, -0.2419, 9.913e-09), (-2.252e-22, -0.2919, 9.913e-09), (0.0866, -0.2419, 9.913e-09), (0.0866, -0.1419, 9.913e-09), (-2.252e-22, -0.09188, 9.913e-09), (-0.0866, -0.1419, 9.913e-09), (-0.0866, -0.2419, 9.913e-09), (-2.252e-22, -0.2919, 9.913e-09), (0.0866, -0.2419, 9.913e-09), (0.0866, -0.1419, 9.913e-09), (-2.252e-22, -0.09188, 9.913e-09), (-0.0866, -0.1419, 9.913e-09), (-0.0866, -0.2419, 9.913e-09), (-2.252e-22, -0.2919, 9.913e-09), (0.0866, -0.2419, 9.913e-09), (0.0866, -0.1419, 9.913e-09), (-2.04e-07, -0.1022, 1.414), (-0.07769, -0.147, 1.414), (-0.07769, -0.2367, 1.414), (-2.04e-07, -0.2816, 1.414), (0.07769, -0.2367, 1.414), (0.07769, -0.147, 1.414), (-3.014e-07, -0.1562, 2.847), (-0.03092, -0.174, 2.847), (-0.03092, -0.2097, 2.847), (-3.014e-07, -0.2276, 2.847), (0.03092, -0.2097, 2.847), (0.03092, -0.174, 2.847)], [], [(0, 1, 7, 6), (5, 0, 6, 11), (3, 4, 10, 9), (1, 2, 8, 7), (4, 5, 11, 10), (2, 3, 9, 8), (11, 6, 12, 17), (9, 10, 16, 15), (7, 8, 14, 13), (10, 11, 17, 16), (8, 9, 15, 14), (6, 7, 13, 12), (16, 17, 23, 22), (14, 15, 21, 20), (12, 13, 19, 18), (17, 12, 18, 23), (15, 16, 22, 21), (13, 14, 20, 19), (21, 22, 28, 27), (19, 20, 26, 25), (22, 23, 29, 28), (20, 21, 27, 26), (18, 19, 25, 24), (23, 18, 24, 29), (26, 27, 33, 32), (24, 25, 31, 30), (29, 24, 30, 35), (27, 28, 34, 33), (25, 26, 32, 31), (28, 29, 35, 34), (31, 32, 33, 34, 35, 30)])
_uv = me_circle_015.uv_layers.new(name='UVMap')
_uv.uv.foreach_set('vector', [0.5671, 0.2512, 0.5671, 0.2512, 0.5671, 0.2512, 0.5671, 0.2512, 0.5671, 0.2512, 0.5671, 0.2512, 0.5671, 0.2512, 0.5671, 0.2512, 0.5671, 0.2512, 0.5671, 0.2512, 0.5671, 0.2512, 0.5671, 0.2512, 0.5671, 0.2512, 0.5671, 0.2512, 0.5671, 0.2512, 0.5671, 0.2512, 0.5671, 0.2512, 0.5671, 0.2512, 0.5671, 0.2512, 0.5671, 0.2512, 0.5671, 0.2512, 0.5671, 0.2512, 0.5671, 0.2512, 0.5671, 0.2512, 0.5671, 0.2512, 0.5671, 0.2512, 0.5671, 0.2512, 0.5671, 0.2512, 0.5671, 0.2512, 0.5671, 0.2512, 0.5671, 0.2512, 0.5671, 0.2512, 0.5671, 0.2512, 0.5671, 0.2512, 0.5671, 0.2512, 0.5671, 0.2512, 0.5671, 0.2512, 0.5671, 0.2512, 0.5671, 0.2512, 0.5671, 0.2512, 0.5671, 0.2512, 0.5671, 0.2512, 0.5671, 0.2512, 0.5671, 0.2512, 0.5671, 0.2512, 0.5671, 0.2512, 0.5671, 0.2512, 0.5671, 0.2512, 0.5671, 0.2512, 0.5671, 0.2512, 0.5671, 0.2512, 0.5671, 0.2512, 0.5671, 0.2512, 0.5671, 0.2512, 0.5671, 0.2512, 0.5671, 0.2512, 0.5671, 0.2512, 0.5671, 0.2512, 0.5671, 0.2512, 0.5671, 0.2512, 0.5671, 0.2512, 0.5671, 0.2512, 0.5671, 0.2512, 0.5671, 0.2512, 0.5671, 0.2512, 0.5671, 0.2512, 0.5671, 0.2512, 0.5671, 0.2512, 0.5671, 0.2512, 0.5671, 0.2512, 0.5671, 0.2512, 0.5671, 0.2512, 0.3381, 0.6202, 0.3272, 0.6198, 0.3295, 0.3132, 0.3392, 0.3135, 0.3706, 0.6198, 0.3598, 0.6202, 0.3587, 0.3135, 0.3684, 0.3132, 0.2747, 0.6198, 0.2638, 0.6202, 0.2627, 0.3135, 0.2725, 0.3132, 0.3598, 0.6202, 0.3381, 0.6202, 0.3392, 0.3135, 0.3587, 0.3135, 0.2421, 0.6202, 0.2313, 0.6198, 0.2335, 0.3132, 0.2433, 0.3135, 0.2638, 0.6202, 0.2421, 0.6202, 0.2433, 0.3135, 0.2627, 0.3135, 0.3587, 0.3135, 0.3392, 0.3135, 0.3451, 0.00242, 0.3528, 0.00242, 0.2433, 0.3135, 0.2335, 0.3132, 0.2452, 0.00229, 0.2491, 0.00242, 0.2627, 0.3135, 0.2433, 0.3135, 0.2491, 0.00242, 0.2569, 0.00242, 0.3392, 0.3135, 0.3295, 0.3132, 0.3412, 0.00229, 0.3451, 0.00242, 0.3684, 0.3132, 0.3587, 0.3135, 0.3528, 0.00242, 0.3567, 0.00229, 0.2725, 0.3132, 0.2627, 0.3135, 0.2569, 0.00242, 0.2607, 0.00229, 0.5671, 0.2199, 0.5671, 0.2121, 0.5738, 0.2082, 0.5805, 0.2121, 0.5805, 0.2199, 0.5738, 0.2237])
me_circle_015.materials.append(mat_material_002)
me_circle_015.update()
me_plane_004 = bpy.data.meshes.new('Plane.004')
me_plane_004.from_pydata([(-2.398, -1.748, -0.01942), (2.445, -1.748, -0.02406), (-3.226, 1.017, 0.03744), (3.249, 1.017, 0.03102), (-3.015, 0.3314, 0.08869), (-2.807, -0.3571, 0.09971), (-2.601, -1.05, 0.06035), (2.65, -1.05, 0.05525), (2.852, -0.3571, 0.09403), (3.051, 0.3314, 0.08232), (-1.171, -1.723, 0.6021), (0.04674, -1.712, 1.043), (1.251, -1.723, 0.5953), (1.654, 1.052, 0.7575), (0.04674, 1.07, 1.275), (-1.584, 1.052, 0.762), (1.358, -1.019, 0.7973), (0.05478, -1.005, 1.332), (-1.267, -1.019, 0.8047), (1.461, -0.3216, 0.9021), (0.05789, -0.3043, 1.492), (-1.368, -0.3216, 0.9086), (1.559, 0.3683, 0.8824), (0.05478, 0.3867, 1.46), (-1.474, 0.3683, 0.8877)], [], [(22, 9, 3, 13), (12, 1, 7, 16), (16, 7, 8, 19), (19, 8, 9, 22), (5, 21, 24, 4), (21, 20, 23, 24), (20, 19, 22, 23), (6, 18, 21, 5), (18, 17, 20, 21), (17, 16, 19, 20), (0, 10, 18, 6), (10, 11, 17, 18), (11, 12, 16, 17), (4, 24, 15, 2), (24, 23, 14, 15), (23, 22, 13, 14)])
_uv = me_plane_004.uv_layers.new(name='UVMap')
_uv.uv.foreach_set('vector', [0.2998, 0.1592, 0.2819, 0.01892, 0.3728, 0.00196, 0.3893, 0.1589, 0.01531, 0.1989, 0.00196, 0.08554, 0.0966, 0.06058, 0.1128, 0.1793, 0.1128, 0.1793, 0.0966, 0.06058, 0.1899, 0.03822, 0.2078, 0.1656, 0.2078, 0.1656, 0.1899, 0.03822, 0.2819, 0.01892, 0.2998, 0.1592, 0.1899, 0.7344, 0.2079, 0.5134, 0.2998, 0.5322, 0.2819, 0.7652, 0.2079, 0.5134, 0.2197, 0.3062, 0.3116, 0.3129, 0.2998, 0.5322, 0.2197, 0.3062, 0.2078, 0.1656, 0.2998, 0.1592, 0.3116, 0.3129, 0.0966, 0.7066, 0.1129, 0.5021, 0.2079, 0.5134, 0.1899, 0.7344, 0.1129, 0.5021, 0.1234, 0.3107, 0.2197, 0.3062, 0.2079, 0.5134, 0.1234, 0.3107, 0.1128, 0.1793, 0.2078, 0.1656, 0.2197, 0.3062, 0.00196, 0.6813, 0.01538, 0.4966, 0.1129, 0.5021, 0.0966, 0.7066, 0.01538, 0.4966, 0.02397, 0.3227, 0.1234, 0.3107, 0.1129, 0.5021, 0.02397, 0.3227, 0.01531, 0.1989, 0.1128, 0.1793, 0.1234, 0.3107, 0.2819, 0.7652, 0.2998, 0.5322, 0.3893, 0.5571, 0.3728, 0.7985, 0.2998, 0.5322, 0.3116, 0.3129, 0.4001, 0.3286, 0.3893, 0.5571, 0.3116, 0.3129, 0.2998, 0.1592, 0.3893, 0.1589, 0.4001, 0.3286])
me_plane_004.materials.append(mat_front_triangle_sail_material)
me_plane_004.use_paint_bone_selection = False
me_plane_004.use_paint_mask = True
me_plane_004.update()
me_plane_005 = bpy.data.meshes.new('Plane.005')
me_plane_005.from_pydata([(-0.356, -1.073, 0.7483), (1.052, -1.004, 0.7699), (-0.908, 0.4021, 0.5422), (1.111, 0.6963, 0.6868), (-0.007086, -1.059, 0.8742), (0.3489, -1.04, 0.9233), (0.7044, -1.02, 0.8862), (0.6166, 0.622, 0.8747), (0.1009, 0.5405, 0.9166), (-0.4147, 0.4623, 0.7886), (-0.779, 0.02201, 0.7346), (-0.6428, -0.3482, 0.8539), (-0.5021, -0.7129, 0.8599), (1.074, -0.5791, 0.9524), (1.094, -0.1537, 0.9972), (1.109, 0.272, 0.8961), (-0.1127, -0.6839, 1.054), (-0.2144, -0.3049, 1.101), (-0.3151, 0.07592, 0.9992), (0.2854, -0.6485, 1.143), (0.2244, -0.2533, 1.226), (0.1639, 0.1423, 1.136), (0.684, -0.6125, 1.103), (0.6639, -0.202, 1.18), (0.6433, 0.2095, 1.093)], [], [(24, 15, 3, 7), (10, 18, 9, 2), (18, 21, 8, 9), (21, 24, 7, 8), (5, 6, 22, 19), (19, 22, 23, 20), (20, 23, 24, 21), (4, 5, 19, 16), (16, 19, 20, 17), (17, 20, 21, 18), (0, 4, 16, 12), (12, 16, 17, 11), (11, 17, 18, 10), (6, 1, 13, 22), (22, 13, 14, 23), (23, 14, 15, 24)])
_uv = me_plane_005.uv_layers.new(name='UVMap')
_uv.uv.foreach_set('vector', [0.4763, 0.8686, 0.4668, 0.9359, 0.404, 0.9447, 0.4141, 0.8738, 0.4625, 0.6903, 0.4744, 0.7442, 0.4148, 0.7394, 0.404, 0.681, 0.4744, 0.7442, 0.4794, 0.8039, 0.4184, 0.8042, 0.4148, 0.7394, 0.4794, 0.8039, 0.4763, 0.8686, 0.4141, 0.8738, 0.4184, 0.8042, 0.6223, 0.827, 0.6236, 0.875, 0.5813, 0.8687, 0.5815, 0.8149, 0.5815, 0.8149, 0.5813, 0.8687, 0.5325, 0.8664, 0.5343, 0.8069, 0.5343, 0.8069, 0.5325, 0.8664, 0.4763, 0.8686, 0.4794, 0.8039, 0.6171, 0.7814, 0.6223, 0.827, 0.5815, 0.8149, 0.576, 0.7647, 0.576, 0.7647, 0.5815, 0.8149, 0.5343, 0.8069, 0.5286, 0.7523, 0.5286, 0.7523, 0.5343, 0.8069, 0.4794, 0.8039, 0.4744, 0.7442, 0.6079, 0.7389, 0.6171, 0.7814, 0.576, 0.7647, 0.5652, 0.7187, 0.5652, 0.7187, 0.576, 0.7647, 0.5286, 0.7523, 0.5166, 0.7026, 0.5166, 0.7026, 0.5286, 0.7523, 0.4744, 0.7442, 0.4625, 0.6903, 0.6236, 0.875, 0.6217, 0.9241, 0.5764, 0.9245, 0.5813, 0.8687, 0.5813, 0.8687, 0.5764, 0.9245, 0.5249, 0.9284, 0.5325, 0.8664, 0.5325, 0.8664, 0.5249, 0.9284, 0.4668, 0.9359, 0.4763, 0.8686])
me_plane_005.materials.append(mat_front_triangle_sail_material)
me_plane_005.use_paint_bone_selection = False
me_plane_005.use_paint_mask = True
me_plane_005.update()

# ---- objects
ob_camera = bpy.data.objects.new('Camera', cam_camera)
ob_hull = bpy.data.objects.new('Hull', me_cube_002)
ob_light = bpy.data.objects.new('Light', light_light)
ob_front_mast = bpy.data.objects.new('Front Mast', me_circle_008)
ob_horizontal_part_top_001 = bpy.data.objects.new('Horizontal Part Top.001', me_circle_009)
ob_horizontal_part_bottom_001 = bpy.data.objects.new('Horizontal Part Bottom.001', me_circle_010)
ob_front_main_sail = bpy.data.objects.new('Front Main Sail', me_plane_001)
ob_front_triangle_sail = bpy.data.objects.new('Front Triangle Sail', me_plane_002)
ob_mast = bpy.data.objects.new('Mast', me_circle)
ob_horizontal_part_top = bpy.data.objects.new('Horizontal Part Top', me_circle_001)
ob_horizontal_part_bottom = bpy.data.objects.new('Horizontal Part Bottom', me_circle_002)
ob_main_sail = bpy.data.objects.new('Main Sail', me_plane_003)
ob_rear_mast = bpy.data.objects.new('Rear Mast', me_circle_011)
ob_horizontal_part_top_002 = bpy.data.objects.new('Horizontal Part Top.002', me_circle_012)
ob_horizontal_part_bottom_002 = bpy.data.objects.new('Horizontal Part Bottom.002', me_circle_013)
ob_rear_sail_bottom_part = bpy.data.objects.new('Rear Sail Bottom Part', me_circle_014)
ob_rear_sail_top_part = bpy.data.objects.new('Rear Sail Top Part', me_circle_015)
ob_rear_sail = bpy.data.objects.new('Rear Sail', me_plane_004)
ob_plane_001 = bpy.data.objects.new('Plane.001', me_plane_005)

# ---- transforms, parenting, visibility, modifiers, constraints
ob_camera.location = (11.37, -8.366, 8.051)
ob_camera.rotation_euler = (1.109, -0.0, 1.066)
ob_camera.lock_rotations_4d = False
ob_camera.empty_display_type = 'ARROWS'
ob_camera.color = (0.0, 0.0, 0.0, 0.0)
ob_camera.display_type = 'WIRE'
ob_camera.lineart.crease_threshold = 0.0
ob_hull.location = (0.0, 0.0, 0.0)
ob_light.location = (5.777, -5.226, 6.272)
ob_light.rotation_euler = (0.6503, 0.05522, 1.866)
ob_light.lock_rotations_4d = False
ob_light.empty_display_type = 'ARROWS'
ob_light.color = (0.0, 0.0, 0.0, 0.0)
ob_light.lineart.crease_threshold = 0.0
ob_front_mast.location = (0.0, -2.537, 1.487)
ob_front_mast.rotation_euler = (0.0, 0.0, 1.571)
ob_front_mast.scale = (0.6892, 0.6892, 0.6892)
ob_horizontal_part_top_001.location = (0.0, -2.537, 4.219)
ob_horizontal_part_top_001.rotation_euler = (1.571, 0.0, 1.571)
ob_horizontal_part_top_001.scale = (0.6892, 0.6892, 0.6892)
_m = ob_horizontal_part_top_001.modifiers.new('Mirror', 'MIRROR')
_m.use_axis = (False, False, True)
ob_horizontal_part_bottom_001.location = (0.0, -2.537, 2.487)
ob_horizontal_part_bottom_001.rotation_euler = (1.571, 0.0, 1.571)
ob_horizontal_part_bottom_001.scale = (0.653, 0.653, 0.5525)
_m = ob_horizontal_part_bottom_001.modifiers.new('Mirror', 'MIRROR')
_m.use_axis = (False, False, True)
ob_front_main_sail.location = (0.0, -2.718, 3.353)
ob_front_main_sail.rotation_euler = (1.571, 0.0, 0.0)
ob_front_main_sail.scale = (1.203, 0.8778, 0.8778)
ob_front_triangle_sail.location = (0.0, -3.988, 3.353)
ob_front_triangle_sail.rotation_euler = (0.0, 1.571, 0.0)
ob_mast.location = (0.0, -0.5219, 0.9874)
ob_mast.rotation_euler = (0.0, 0.0, 1.571)
ob_horizontal_part_top.location = (6.83e-09, -0.5219, 4.95)
ob_horizontal_part_top.rotation_euler = (1.571, 0.0, 1.571)
_m = ob_horizontal_part_top.modifiers.new('Mirror', 'MIRROR')
_m.use_axis = (False, False, True)
ob_horizontal_part_bottom.location = (6.83e-09, -0.5219, 2.438)
ob_horizontal_part_bottom.rotation_euler = (1.571, 0.0, 1.571)
ob_horizontal_part_bottom.scale = (0.9475, 0.9475, 0.8016)
_m = ob_horizontal_part_bottom.modifiers.new('Mirror', 'MIRROR')
_m.use_axis = (False, False, True)
ob_main_sail.location = (-0.002084, -0.4982, 3.449)
ob_main_sail.rotation_euler = (1.571, 0.0, 0.0)
ob_rear_mast.location = (0.0, 1.829, 1.807)
ob_rear_mast.rotation_euler = (0.0, 0.0, 1.571)
ob_rear_mast.scale = (0.6892, 0.6892, 0.6892)
ob_horizontal_part_top_002.location = (0.0, 1.829, 4.538)
ob_horizontal_part_top_002.rotation_euler = (1.571, 0.0, 1.571)
ob_horizontal_part_top_002.scale = (0.6892, 0.6892, 0.6892)
_m = ob_horizontal_part_top_002.modifiers.new('Mirror', 'MIRROR')
_m.use_axis = (False, False, True)
ob_horizontal_part_bottom_002.location = (0.0, 1.829, 3.194)
ob_horizontal_part_bottom_002.rotation_euler = (1.571, 0.0, 1.571)
ob_horizontal_part_bottom_002.scale = (0.653, 0.653, 0.5525)
_m = ob_horizontal_part_bottom_002.modifiers.new('Mirror', 'MIRROR')
_m.use_axis = (False, False, True)
ob_rear_sail_bottom_part.location = (0.0, 1.808, 2.687)
ob_rear_sail_bottom_part.rotation_euler = (1.571, -0.0, 3.142)
ob_rear_sail_bottom_part.scale = (0.779, 0.779, 0.6592)
ob_rear_sail_top_part.location = (0.0, 1.808, 4.162)
ob_rear_sail_top_part.rotation_euler = (1.233, -0.05631, 3.222)
ob_rear_sail_top_part.scale = (0.6926, 0.6926, 0.586)
ob_rear_sail.location = (0.0, 1.829, 4.066)
ob_rear_sail.rotation_euler = (1.571, 0.0, 0.0)
ob_rear_sail.scale = (0.4765, 0.4765, 0.4765)
ob_plane_001.location = (-0.642, 2.972, 3.646)
ob_plane_001.rotation_euler = (0.0, 1.571, 0.0)

# ---- collection membership
col_boat.objects.link(ob_camera)
col_boat.objects.link(ob_hull)
col_boat.objects.link(ob_light)
col_front_mast.objects.link(ob_front_mast)
col_front_mast.objects.link(ob_horizontal_part_top_001)
col_front_mast.objects.link(ob_horizontal_part_bottom_001)
col_front_mast.objects.link(ob_front_main_sail)
col_front_mast.objects.link(ob_front_triangle_sail)
col_middle_mast.objects.link(ob_mast)
col_middle_mast.objects.link(ob_horizontal_part_top)
col_middle_mast.objects.link(ob_horizontal_part_bottom)
col_middle_mast.objects.link(ob_main_sail)
col_rear_mast.objects.link(ob_rear_mast)
col_rear_mast.objects.link(ob_horizontal_part_top_002)
col_rear_mast.objects.link(ob_horizontal_part_bottom_002)
col_rear_mast.objects.link(ob_rear_sail_bottom_part)
col_rear_mast.objects.link(ob_rear_sail_top_part)
col_rear_mast.objects.link(ob_rear_sail)
col_rear_mast.objects.link(ob_plane_001)

# ---- scene / render settings (as saved in the file)
scene.camera = ob_camera
scene.frame_start = 1; scene.frame_end = 250; scene.frame_set(2)
scene.render.engine = 'BLENDER_EEVEE_NEXT'
scene.cycles.sampling_pattern = 'TABULATED_SOBOL'
bpy.context.view_layer.update()
